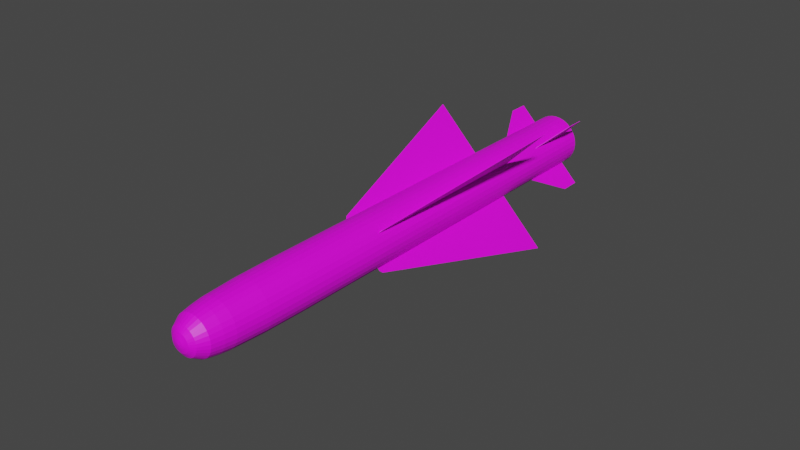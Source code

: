 # Source: R.530.blend  (saved by Blender 2.80.75; exported with 4.5.12 LTS)
import bpy
from mathutils import Matrix  # noqa: F401  (used for matrix-valued properties, if any)

bpy.ops.wm.read_factory_settings(use_empty=True)
scene = bpy.context.scene
scene.name = 'Scene'

# ---- collections
col_collection = bpy.data.collections.new('Collection'); scene.collection.children.link(col_collection)

# ---- images (referenced by path relative to the original .blend; pixels are not part of the script)
import os
ASSET_DIR = os.environ.get("B2B_ASSET_DIR", "")  # directory of the original .blend (textures are referenced by path, not embedded)
HERE = os.path.dirname(os.path.abspath(__file__))  # packed textures are extracted next to this script under _unpacked/

def load_image(name, relpath, width, height, colorspace="sRGB"):
    """Load a texture the original file referenced (path relative to the .blend, or extracted next to this script)."""
    p = next((c for c in (os.path.join(HERE, relpath), os.path.join(ASSET_DIR, relpath)) if relpath and os.path.exists(c)), "")
    if p:
        img = bpy.data.images.load(p, check_existing=True)
        img.name = name
    else:  # same state as the original file: an image datablock whose file is absent (Cycles renders it pink)
        img = bpy.data.images.new(name, width, height)
        img.source = "FILE"
        img.filepath = "//" + (relpath or name)
    img.colorspace_settings.name = colorspace
    return img
img_r_530_png = load_image('R.530.png', 'R.530.png', 1024, 1024, 'sRGB')

# ---- materials (node trees are filled in below, after node groups)
mat_r_530 = bpy.data.materials.new('R.530')
mat_r_530.use_transparent_shadow = False

# ---- material node trees
mat_r_530.use_nodes = True; mat_r_530.node_tree.nodes.clear()
_N = mat_r_530.node_tree.nodes; _L = mat_r_530.node_tree.links
n0 = _N.new('ShaderNodeOutputMaterial'); n0.name = 'Material Output'; n0.location = (300, 300)
n1 = _N.new('ShaderNodeBsdfPrincipled'); n1.name = 'Principled BSDF'; n1.location = (10, 300)
n1.distribution = 'GGX'
n1.subsurface_method = 'BURLEY'
n1.inputs[3].default_value = 1.45
n1.inputs[27].default_value = (0.0, 0.0, 0.0, 1.0)
n1.inputs[28].default_value = 1.0
n2 = _N.new('ShaderNodeTexImage'); n2.name = 'Image Texture'; n2.location = (-280, 280)
n2.image = img_r_530_png
_L.new(n1.outputs[0], n0.inputs[0])
_L.new(n2.outputs[0], n1.inputs[0])
n0.is_active_output = True

# ---- world
world_world = bpy.data.worlds.new('World'); scene.world = world_world
world_world.use_nodes = True; world_world.node_tree.nodes.clear()
_N = world_world.node_tree.nodes; _L = world_world.node_tree.links
n0 = _N.new('ShaderNodeOutputWorld'); n0.name = 'World Output'; n0.location = (300, 300)
n1 = _N.new('ShaderNodeBackground'); n1.name = 'Background'; n1.location = (10, 300)
n1.inputs[0].default_value = (0.05088, 0.05088, 0.05088, 1.0)
_L.new(n1.outputs[0], n0.inputs[0])
n0.is_active_output = True
world_world.color = (0.05088, 0.05088, 0.05088)
world_world.use_sun_shadow = False
world_world.sun_shadow_jitter_overblur = 0.0

# ---- meshes
me_cube_004 = bpy.data.meshes.new('Cube.004')
me_cube_004.from_pydata([(-10.82, 10.8, 1.271), (-10.82, 13.02, 2.801), (-10.82, 14.16, 1.271), (-10.82, 14.16, 2.801), (-8.821, 10.8, 1.271), (-8.821, 13.02, 2.801), (-8.821, 14.16, 1.271), (-8.821, 14.16, 2.801), (-10.82, 10.8, -1.271), (-10.82, 13.02, -2.801), (-10.82, 14.16, -1.271), (-10.82, 14.16, -2.801), (-8.821, 10.8, -1.271), (-8.821, 13.02, -2.801), (-8.821, 14.16, -1.271), (-8.821, 14.16, -2.801), (-410.9, 8.097, -0.01341), (-118.9, 8.097, -0.01341), (-118.9, -2.736, -0.01341), (-410.9, 8.097, 0.01341), (-118.9, 8.097, 0.01341), (-118.9, -2.736, 0.01341), (-133.9, -2.736, -0.01341), (-146.5, -2.62, -0.01341), (-146.5, -2.62, 0.01341), (-133.9, -2.736, 0.01341), (396.7, 8.097, -0.01341), (104.6, 8.097, -0.01341), (104.6, -2.736, -0.01341), (396.7, 8.097, 0.01341), (104.6, 8.097, 0.01341), (104.6, -2.736, 0.01341), (119.6, -2.736, -0.01341), (132.2, -2.62, -0.01341), (132.2, -2.62, 0.01341), (119.6, -2.736, 0.01341), (-6.035, 8.097, -4.888), (-6.035, 8.097, -1.353), (-6.035, -2.736, -1.353), (-8.25, 8.097, -4.888), (-8.25, 8.097, -1.353), (-8.25, -2.736, -1.353), (-6.035, -2.736, -1.535), (-6.035, -2.62, -1.687), (-8.25, -2.62, -1.687), (-8.25, -2.736, -1.535), (-6.035, 8.097, 4.888), (-6.035, 8.097, 1.353), (-6.035, -2.736, 1.353), (-8.25, 8.097, 4.888), (-8.25, 8.097, 1.353), (-8.25, -2.736, 1.353), (-6.035, -2.736, 1.535), (-6.035, -2.62, 1.687), (-8.25, -2.62, 1.687), (-8.25, -2.736, 1.535), (-114.8, 10.8, -0.0121), (-241.2, 13.02, -0.0121), (-114.8, 14.16, -0.0121), (-241.2, 14.16, -0.0121), (-114.8, 10.8, 0.01211), (-241.2, 13.02, 0.01211), (-114.8, 14.16, 0.01211), (-241.2, 14.16, 0.01211), (95.16, 10.8, -0.0121), (221.5, 13.02, -0.0121), (95.16, 14.16, -0.0121), (221.5, 14.16, -0.0121), (95.16, 10.8, 0.01211), (221.5, 13.02, 0.01211), (95.16, 14.16, 0.01211), (221.5, 14.16, 0.01211), (-90.81, 14.86, 2.893e-06), (-120.3, -8.117, -2.612e-07), (-89.07, 14.86, -0.2141), (-118.0, -8.117, -0.2838), (-83.91, 14.86, -0.4201), (-111.1, -8.117, -0.5566), (-75.53, 14.86, -0.6098), (-100.0, -8.117, -0.8081), (-64.25, 14.86, -0.7762), (-85.1, -8.117, -1.029), (-50.51, 14.86, -0.9127), (-66.89, -8.117, -1.209), (-34.84, 14.86, -1.014), (-46.12, -8.117, -1.344), (-17.83, 14.86, -1.077), (-23.58, -8.117, -1.427), (-0.1351, 14.86, -1.098), (-0.1351, -8.117, -1.455), (17.56, 14.86, -1.077), (23.31, -8.117, -1.427), (34.57, 14.86, -1.014), (45.85, -8.117, -1.344), (50.24, 14.86, -0.9127), (66.62, -8.117, -1.209), (63.98, 14.86, -0.7762), (84.83, -8.117, -1.029), (75.26, 14.86, -0.6098), (99.77, -8.117, -0.8081), (83.64, 14.86, -0.4201), (110.9, -8.117, -0.5566), (88.8, 14.86, -0.2141), (117.7, -8.117, -0.2838), (90.54, 14.86, 2.693e-06), (120.0, -8.117, -3.536e-07), (88.8, 14.86, 0.2141), (117.7, -8.117, 0.2838), (83.64, 14.86, 0.4201), (110.9, -8.117, 0.5566), (75.26, 14.86, 0.6098), (99.77, -8.117, 0.8081), (63.98, 14.86, 0.7762), (84.83, -8.117, 1.029), (50.24, 14.86, 0.9127), (66.62, -8.117, 1.209), (34.57, 14.86, 1.014), (45.85, -8.117, 1.344), (17.56, 14.86, 1.077), (23.31, -8.117, 1.427), (-0.1352, 14.86, 1.098), (-0.1352, -8.117, 1.455), (-17.83, 14.86, 1.077), (-23.58, -8.117, 1.427), (-34.84, 14.86, 1.014), (-46.12, -8.117, 1.344), (-50.51, 14.86, 0.9127), (-66.89, -8.117, 1.209), (-64.25, 14.86, 0.7762), (-85.1, -8.117, 1.029), (-75.53, 14.86, 0.6098), (-100.0, -8.117, 0.8081), (-83.91, 14.86, 0.4201), (-111.1, -8.117, 0.5566), (-89.07, 14.86, 0.2141), (-118.0, -8.117, 0.2838), (-115.9, -10.45, -0.2787), (-118.1, -10.45, -2.544e-06), (-109.1, -10.45, -0.5466), (-98.24, -10.45, -0.7935), (-83.57, -10.45, -1.01), (-65.69, -10.45, -1.188), (-45.29, -10.45, -1.32), (-23.15, -10.45, -1.401), (-0.1352, -10.45, -1.428), (22.88, -10.45, -1.401), (45.02, -10.45, -1.32), (65.42, -10.45, -1.188), (83.3, -10.45, -1.01), (97.97, -10.45, -0.7935), (108.9, -10.45, -0.5466), (115.6, -10.45, -0.2787), (117.9, -10.45, -2.635e-06), (115.6, -10.45, 0.2787), (108.9, -10.45, 0.5466), (97.97, -10.45, 0.7935), (83.3, -10.45, 1.01), (65.42, -10.45, 1.188), (45.02, -10.45, 1.32), (22.88, -10.45, 1.401), (-0.1352, -10.45, 1.428), (-23.15, -10.45, 1.401), (-45.29, -10.45, 1.32), (-65.69, -10.45, 1.188), (-83.57, -10.45, 1.01), (-98.24, -10.45, 0.7935), (-109.1, -10.45, 0.5466), (-115.9, -10.45, 0.2786), (-108.5, -12.39, -0.2608), (-110.6, -12.39, -4.137e-06), (-102.2, -12.39, -0.5116), (-91.96, -12.39, -0.7428), (-78.23, -12.39, -0.9453), (-61.49, -12.39, -1.112), (-42.4, -12.39, -1.235), (-21.68, -12.39, -1.311), (-0.1352, -12.39, -1.337), (21.41, -12.39, -1.311), (42.13, -12.39, -1.235), (61.22, -12.39, -1.112), (77.96, -12.39, -0.9453), (91.69, -12.39, -0.7428), (101.9, -12.39, -0.5116), (108.2, -12.39, -0.2608), (110.3, -12.39, -4.222e-06), (108.2, -12.39, 0.2608), (101.9, -12.39, 0.5116), (91.69, -12.39, 0.7427), (77.96, -12.39, 0.9453), (61.22, -12.39, 1.112), (42.13, -12.39, 1.235), (21.41, -12.39, 1.311), (-0.1352, -12.39, 1.337), (-21.68, -12.39, 1.311), (-42.4, -12.39, 1.235), (-61.49, -12.39, 1.112), (-78.23, -12.39, 0.9453), (-91.96, -12.39, 0.7427), (-102.2, -12.39, 0.5116), (-108.5, -12.39, 0.2608), (-102.1, -13.02, -0.2455), (-104.1, -13.02, -4.244e-06), (-96.19, -13.02, -0.4816), (-86.58, -13.02, -0.6992), (-73.65, -13.02, -0.89), (-57.9, -13.02, -1.046), (-39.92, -13.02, -1.163), (-20.42, -13.02, -1.234), (-0.1352, -13.02, -1.259), (20.15, -13.02, -1.234), (39.65, -13.02, -1.163), (57.63, -13.02, -1.046), (73.38, -13.02, -0.89), (86.31, -13.02, -0.6992), (95.92, -13.02, -0.4816), (101.8, -13.02, -0.2455), (103.8, -13.02, -4.324e-06), (101.8, -13.02, 0.2455), (95.92, -13.02, 0.4816), (86.31, -13.02, 0.6992), (73.38, -13.02, 0.8899), (57.63, -13.02, 1.046), (39.65, -13.02, 1.163), (20.15, -13.02, 1.234), (-0.1352, -13.02, 1.259), (-20.42, -13.02, 1.234), (-39.92, -13.02, 1.163), (-57.9, -13.02, 1.046), (-73.65, -13.02, 0.8899), (-86.58, -13.02, 0.6992), (-96.19, -13.02, 0.4816), (-102.1, -13.02, 0.2455), (-91.8, -13.71, -0.2207), (-93.6, -13.71, -4.382e-06), (-86.48, -13.71, -0.433), (-77.85, -13.71, -0.6286), (-66.22, -13.71, -0.8), (-52.06, -13.71, -0.9407), (-35.9, -13.71, -1.045), (-18.37, -13.71, -1.11), (-0.1352, -13.71, -1.131), (18.1, -13.71, -1.11), (35.63, -13.71, -1.045), (51.79, -13.71, -0.9407), (65.95, -13.71, -0.8), (77.58, -13.71, -0.6286), (86.21, -13.71, -0.433), (91.53, -13.71, -0.2207), (93.33, -13.71, -4.454e-06), (91.53, -13.71, 0.2207), (86.21, -13.71, 0.433), (77.58, -13.71, 0.6286), (65.95, -13.71, 0.8), (51.79, -13.71, 0.9407), (35.63, -13.71, 1.045), (18.1, -13.71, 1.11), (-0.1352, -13.71, 1.131), (-18.37, -13.71, 1.11), (-35.9, -13.71, 1.045), (-52.06, -13.71, 0.9407), (-66.22, -13.71, 0.8), (-77.85, -13.71, 0.6286), (-86.48, -13.71, 0.433), (-91.8, -13.71, 0.2207), (-66.04, -14.24, -0.1587), (-67.33, -14.24, -4.555e-06), (-62.22, -14.24, -0.3113), (-56.01, -14.24, -0.4519), (-47.65, -14.24, -0.5752), (-37.47, -14.24, -0.6763), (-25.85, -14.24, -0.7515), (-13.24, -14.24, -0.7978), (-0.1352, -14.24, -0.8134), (12.97, -14.24, -0.7978), (25.58, -14.24, -0.7515), (37.2, -14.24, -0.6763), (47.38, -14.24, -0.5752), (55.74, -14.24, -0.4519), (61.94, -14.24, -0.3113), (65.77, -14.24, -0.1587), (67.06, -14.24, -4.607e-06), (65.77, -14.24, 0.1587), (61.94, -14.24, 0.3113), (55.74, -14.24, 0.4519), (47.38, -14.24, 0.5752), (37.2, -14.24, 0.6763), (25.58, -14.24, 0.7515), (12.97, -14.24, 0.7978), (-0.1352, -14.24, 0.8134), (-13.24, -14.24, 0.7978), (-25.85, -14.24, 0.7515), (-37.47, -14.24, 0.6763), (-47.65, -14.24, 0.5752), (-56.01, -14.24, 0.4519), (-62.22, -14.24, 0.3113), (-66.04, -14.24, 0.1587), (-42.34, -14.44, -0.1016), (-43.17, -14.44, -4.671e-06), (-39.9, -14.44, -0.1994), (-35.92, -14.44, -0.2894), (-30.57, -14.44, -0.3684), (-24.04, -14.44, -0.4332), (-16.6, -14.44, -0.4813), (-8.531, -14.44, -0.511), (-0.1352, -14.44, -0.521), (8.261, -14.44, -0.511), (16.33, -14.44, -0.4813), (23.77, -14.44, -0.4332), (30.3, -14.44, -0.3684), (35.65, -14.44, -0.2894), (39.63, -14.44, -0.1994), (42.07, -14.44, -0.1016), (42.9, -14.44, -4.704e-06), (42.07, -14.44, 0.1016), (39.63, -14.44, 0.1994), (35.65, -14.44, 0.2894), (30.3, -14.44, 0.3684), (23.77, -14.44, 0.4332), (16.33, -14.44, 0.4813), (8.261, -14.44, 0.511), (-0.1352, -14.44, 0.521), (-8.531, -14.44, 0.511), (-16.6, -14.44, 0.4813), (-24.04, -14.44, 0.4332), (-30.57, -14.44, 0.3684), (-35.92, -14.44, 0.2894), (-39.9, -14.44, 0.1994), (-42.34, -14.44, 0.1016), (-17.81, -14.54, -0.04257), (-18.16, -14.54, -4.776e-06), (-16.79, -14.54, -0.0835), (-15.12, -14.54, -0.1212), (-12.88, -14.54, -0.1543), (-10.15, -14.54, -0.1814), (-7.033, -14.54, -0.2016), (-3.652, -14.54, -0.214), (-0.1352, -14.54, -0.2182), (3.381, -14.54, -0.214), (6.762, -14.54, -0.2016), (9.878, -14.54, -0.1814), (12.61, -14.54, -0.1543), (14.85, -14.54, -0.1212), (16.52, -14.54, -0.0835), (17.54, -14.54, -0.04257), (17.89, -14.54, -4.789e-06), (17.54, -14.54, 0.04256), (16.52, -14.54, 0.08349), (14.85, -14.54, 0.1212), (12.61, -14.54, 0.1543), (9.878, -14.54, 0.1814), (6.762, -14.54, 0.2016), (3.381, -14.54, 0.214), (-0.1352, -14.54, 0.2182), (-3.652, -14.54, 0.214), (-7.033, -14.54, 0.2016), (-10.15, -14.54, 0.1814), (-12.88, -14.54, 0.1543), (-15.12, -14.54, 0.1212), (-16.79, -14.54, 0.08349), (-17.81, -14.54, 0.04256), (-0.1352, -14.58, -4.84e-06), (-120.3, 14.86, 2.826e-06), (-118.0, 14.86, -0.2838), (-111.1, 14.86, -0.5566), (-100.0, 14.86, -0.8081), (-85.1, 14.86, -1.029), (-66.89, 14.86, -1.209), (-46.12, 14.86, -1.344), (-23.58, 14.86, -1.427), (-0.1351, 14.86, -1.455), (23.31, 14.86, -1.427), (45.85, 14.86, -1.344), (66.62, 14.86, -1.209), (84.83, 14.86, -1.029), (99.77, 14.86, -0.8081), (110.9, 14.86, -0.5566), (117.7, 14.86, -0.2838), (120.0, 14.86, 2.734e-06), (117.7, 14.86, 0.2838), (110.9, 14.86, 0.5566), (99.77, 14.86, 0.8081), (84.83, 14.86, 1.029), (66.62, 14.86, 1.209), (45.85, 14.86, 1.344), (23.31, 14.86, 1.427), (-0.1352, 14.86, 1.455), (-23.58, 14.86, 1.427), (-46.12, 14.86, 1.344), (-66.89, 14.86, 1.209), (-85.1, 14.86, 1.029), (-100.0, 14.86, 0.8081), (-111.1, 14.86, 0.5566), (-118.0, 14.86, 0.2838), (-28.25, 12.19, 5.655e-06), (-27.71, 12.19, -0.06639), (-26.11, 12.19, -0.1302), (-23.51, 12.19, -0.1891), (-20.02, 12.19, -0.2406), (-15.75, 12.19, -0.283), (-10.89, 12.19, -0.3144), (-5.62, 12.19, -0.3338), (-0.1351, 12.19, -0.3403), (5.35, 12.19, -0.3338), (10.62, 12.19, -0.3144), (15.48, 12.19, -0.283), (19.74, 12.19, -0.2406), (23.24, 12.19, -0.1891), (25.84, 12.19, -0.1302), (27.44, 12.19, -0.06639), (27.98, 12.19, 5.328e-06), (27.44, 12.19, 0.0664), (25.84, 12.19, 0.1302), (23.24, 12.19, 0.1891), (19.74, 12.19, 0.2407), (15.48, 12.19, 0.283), (10.62, 12.19, 0.3144), (5.35, 12.19, 0.3338), (-0.1351, 12.19, 0.3403), (-5.62, 12.19, 0.3338), (-10.89, 12.19, 0.3144), (-15.75, 12.19, 0.283), (-20.02, 12.19, 0.2407), (-23.51, 12.19, 0.1891), (-26.11, 12.19, 0.1302), (-27.71, 12.19, 0.0664), (-90.81, 12.19, 5.539e-06), (-89.07, 12.19, -0.2141), (-83.91, 12.19, -0.4201), (-75.53, 12.19, -0.6098), (-64.25, 12.19, -0.7762), (-50.51, 12.19, -0.9127), (-34.84, 12.19, -1.014), (-17.83, 12.19, -1.077), (-0.1351, 12.19, -1.098), (17.56, 12.19, -1.077), (34.57, 12.19, -1.014), (50.24, 12.19, -0.9127), (63.98, 12.19, -0.7762), (75.26, 12.19, -0.6098), (83.64, 12.19, -0.4201), (88.8, 12.19, -0.2141), (90.54, 12.19, 5.339e-06), (88.8, 12.19, 0.2142), (83.64, 12.19, 0.4201), (75.26, 12.19, 0.6098), (63.98, 12.19, 0.7762), (50.24, 12.19, 0.9127), (34.57, 12.19, 1.014), (17.56, 12.19, 1.077), (-0.1352, 12.19, 1.098), (-17.83, 12.19, 1.077), (-34.84, 12.19, 1.014), (-50.51, 12.19, 0.9127), (-64.25, 12.19, 0.7762), (-75.53, 12.19, 0.6098), (-83.91, 12.19, 0.4201), (-89.07, 12.19, 0.2141), (-69.18, 14.82, 1.28e-05), (-67.85, 14.82, -0.163), (-63.92, 14.82, -0.3198), (-57.54, 14.82, -0.4643), (-48.96, 14.82, -0.591), (-38.49, 14.82, -0.6949), (-26.56, 14.82, -0.7722), (-13.61, 14.82, -0.8197), (-0.135, 14.82, -0.8358), (13.34, 14.82, -0.8197), (26.29, 14.82, -0.7722), (38.22, 14.82, -0.6949), (48.69, 14.82, -0.591), (57.27, 14.82, -0.4643), (63.65, 14.82, -0.3198), (67.58, 14.82, -0.163), (68.91, 14.82, 1.188e-05), (67.58, 14.82, 0.1631), (63.65, 14.82, 0.3199), (57.27, 14.82, 0.4644), (48.69, 14.82, 0.591), (38.22, 14.82, 0.695), (26.29, 14.82, 0.7722), (13.34, 14.82, 0.8198), (-0.1351, 14.82, 0.8358), (-13.61, 14.82, 0.8198), (-26.56, 14.82, 0.7722), (-38.49, 14.82, 0.695), (-48.96, 14.82, 0.591), (-57.54, 14.82, 0.4644), (-63.92, 14.82, 0.3199), (-67.85, 14.82, 0.1631), (-79.12, 14.82, 1.28e-05), (-77.6, 14.82, -0.1865), (-73.1, 14.82, -0.3659), (-65.81, 14.82, -0.5312), (-55.98, 14.82, -0.676), (-44.01, 14.82, -0.795), (-30.36, 14.82, -0.8833), (-15.54, 14.82, -0.9377), (-0.135, 14.82, -0.9561), (15.27, 14.82, -0.9377), (30.09, 14.82, -0.8833), (43.74, 14.82, -0.795), (55.71, 14.82, -0.676), (65.54, 14.82, -0.5312), (72.83, 14.82, -0.3659), (77.33, 14.82, -0.1865), (78.85, 14.82, 1.189e-05), (77.33, 14.82, 0.1865), (72.83, 14.82, 0.3659), (65.54, 14.82, 0.5312), (55.71, 14.82, 0.6761), (43.74, 14.82, 0.795), (30.09, 14.82, 0.8833), (15.27, 14.82, 0.9377), (-0.1351, 14.82, 0.9561), (-15.54, 14.82, 0.9377), (-30.36, 14.82, 0.8833), (-44.01, 14.82, 0.795), (-55.98, 14.82, 0.6761), (-65.81, 14.82, 0.5312), (-73.1, 14.82, 0.3659), (-77.6, 14.82, 0.1865), (-19.03, 12.76, 7.509e-06), (-18.67, 12.76, -0.04462), (-17.59, 12.76, -0.08753), (-15.85, 12.76, -0.1271), (-13.5, 12.76, -0.1617), (-10.63, 12.76, -0.1902), (-7.366, 12.76, -0.2113), (-3.821, 12.76, -0.2243), (-0.1351, 12.76, -0.2287), (3.551, 12.76, -0.2243), (7.096, 12.76, -0.2113), (10.36, 12.76, -0.1902), (13.23, 12.76, -0.1617), (15.58, 12.76, -0.1271), (17.32, 12.76, -0.08753), (18.4, 12.76, -0.04462), (18.76, 12.76, 7.256e-06), (18.4, 12.76, 0.04463), (17.32, 12.76, 0.08754), (15.58, 12.76, 0.1271), (13.23, 12.76, 0.1617), (10.36, 12.76, 0.1902), (7.096, 12.76, 0.2113), (3.551, 12.76, 0.2243), (-0.1351, 12.76, 0.2287), (-3.821, 12.76, 0.2243), (-7.366, 12.76, 0.2113), (-10.63, 12.76, 0.1902), (-13.5, 12.76, 0.1617), (-15.85, 12.76, 0.1271), (-17.59, 12.76, 0.08754), (-18.67, 12.76, 0.04463)], [], [(0, 1, 3, 2), (2, 3, 7, 6), (6, 7, 5, 4), (4, 5, 1, 0), (7, 3, 1, 5), (8, 10, 11, 9), (10, 14, 15, 11), (14, 12, 13, 15), (12, 8, 9, 13), (15, 13, 9, 11), (22, 18, 21, 25), (24, 25, 21, 20, 19), (19, 20, 17, 16), (16, 17, 18, 22, 23), (24, 23, 22, 25), (23, 24, 19, 16), (32, 35, 31, 28), (34, 29, 30, 31, 35), (29, 26, 27, 30), (26, 33, 32, 28, 27), (34, 35, 32, 33), (33, 26, 29, 34), (42, 38, 41, 45), (44, 45, 41, 40, 39), (39, 40, 37, 36), (36, 37, 38, 42, 43), (44, 43, 42, 45), (43, 44, 39, 36), (52, 55, 51, 48), (54, 49, 50, 51, 55), (49, 46, 47, 50), (46, 53, 52, 48, 47), (54, 55, 52, 53), (53, 46, 49, 54), (56, 57, 59, 58), (58, 59, 63, 62), (62, 63, 61, 60), (60, 61, 57, 56), (63, 59, 57, 61), (64, 66, 67, 65), (66, 70, 71, 67), (70, 68, 69, 71), (68, 64, 65, 69), (71, 69, 65, 67), (361, 362, 75, 73), (362, 363, 77, 75), (363, 364, 79, 77), (364, 365, 81, 79), (365, 366, 83, 81), (366, 367, 85, 83), (367, 368, 87, 85), (368, 369, 89, 87), (369, 370, 91, 89), (370, 371, 93, 91), (371, 372, 95, 93), (372, 373, 97, 95), (373, 374, 99, 97), (374, 375, 101, 99), (375, 376, 103, 101), (376, 377, 105, 103), (377, 378, 107, 105), (378, 379, 109, 107), (379, 380, 111, 109), (380, 381, 113, 111), (381, 382, 115, 113), (382, 383, 117, 115), (383, 384, 119, 117), (384, 385, 121, 119), (385, 386, 123, 121), (386, 387, 125, 123), (387, 388, 127, 125), (388, 389, 129, 127), (389, 390, 131, 129), (390, 391, 133, 131), (117, 158, 157, 115), (391, 392, 135, 133), (392, 361, 73, 135), (100, 439, 440, 102), (160, 192, 191, 159), (135, 167, 166, 133), (91, 145, 144, 89), (109, 154, 153, 107), (127, 163, 162, 125), (83, 141, 140, 81), (101, 150, 149, 99), (119, 159, 158, 117), (75, 136, 137, 73), (73, 137, 167, 135), (93, 146, 145, 91), (111, 155, 154, 109), (129, 164, 163, 127), (85, 142, 141, 83), (103, 151, 150, 101), (121, 160, 159, 119), (77, 138, 136, 75), (95, 147, 146, 93), (113, 156, 155, 111), (131, 165, 164, 129), (87, 143, 142, 85), (105, 152, 151, 103), (123, 161, 160, 121), (79, 139, 138, 77), (97, 148, 147, 95), (115, 157, 156, 113), (133, 166, 165, 131), (89, 144, 143, 87), (107, 153, 152, 105), (125, 162, 161, 123), (81, 140, 139, 79), (99, 149, 148, 97), (195, 227, 226, 194), (147, 179, 178, 146), (161, 193, 192, 160), (148, 180, 179, 147), (162, 194, 193, 161), (149, 181, 180, 148), (163, 195, 194, 162), (150, 182, 181, 149), (136, 168, 169, 137), (164, 196, 195, 163), (151, 183, 182, 150), (138, 170, 168, 136), (165, 197, 196, 164), (152, 184, 183, 151), (139, 171, 170, 138), (166, 198, 197, 165), (153, 185, 184, 152), (140, 172, 171, 139), (167, 199, 198, 166), (154, 186, 185, 153), (141, 173, 172, 140), (137, 169, 199, 167), (155, 187, 186, 154), (142, 174, 173, 141), (156, 188, 187, 155), (143, 175, 174, 142), (157, 189, 188, 156), (144, 176, 175, 143), (158, 190, 189, 157), (145, 177, 176, 144), (159, 191, 190, 158), (146, 178, 177, 145), (203, 235, 234, 202), (182, 214, 213, 181), (168, 200, 201, 169), (196, 228, 227, 195), (183, 215, 214, 182), (170, 202, 200, 168), (197, 229, 228, 196), (184, 216, 215, 183), (171, 203, 202, 170), (198, 230, 229, 197), (185, 217, 216, 184), (172, 204, 203, 171), (199, 231, 230, 198), (186, 218, 217, 185), (173, 205, 204, 172), (169, 201, 231, 199), (187, 219, 218, 186), (174, 206, 205, 173), (188, 220, 219, 187), (175, 207, 206, 174), (189, 221, 220, 188), (176, 208, 207, 175), (190, 222, 221, 189), (177, 209, 208, 176), (191, 223, 222, 190), (178, 210, 209, 177), (192, 224, 223, 191), (179, 211, 210, 178), (193, 225, 224, 192), (180, 212, 211, 179), (194, 226, 225, 193), (181, 213, 212, 180), (238, 270, 269, 237), (230, 262, 261, 229), (217, 249, 248, 216), (204, 236, 235, 203), (231, 263, 262, 230), (218, 250, 249, 217), (205, 237, 236, 204), (201, 233, 263, 231), (219, 251, 250, 218), (206, 238, 237, 205), (220, 252, 251, 219), (207, 239, 238, 206), (221, 253, 252, 220), (208, 240, 239, 207), (222, 254, 253, 221), (209, 241, 240, 208), (223, 255, 254, 222), (210, 242, 241, 209), (224, 256, 255, 223), (211, 243, 242, 210), (225, 257, 256, 224), (212, 244, 243, 211), (226, 258, 257, 225), (213, 245, 244, 212), (227, 259, 258, 226), (214, 246, 245, 213), (200, 232, 233, 201), (228, 260, 259, 227), (215, 247, 246, 214), (202, 234, 232, 200), (229, 261, 260, 228), (216, 248, 247, 215), (273, 305, 304, 272), (252, 284, 283, 251), (239, 271, 270, 238), (253, 285, 284, 252), (240, 272, 271, 239), (254, 286, 285, 253), (241, 273, 272, 240), (255, 287, 286, 254), (242, 274, 273, 241), (256, 288, 287, 255), (243, 275, 274, 242), (257, 289, 288, 256), (244, 276, 275, 243), (258, 290, 289, 257), (245, 277, 276, 244), (259, 291, 290, 258), (246, 278, 277, 245), (232, 264, 265, 233), (260, 292, 291, 259), (247, 279, 278, 246), (234, 266, 264, 232), (261, 293, 292, 260), (248, 280, 279, 247), (235, 267, 266, 234), (262, 294, 293, 261), (249, 281, 280, 248), (236, 268, 267, 235), (263, 295, 294, 262), (250, 282, 281, 249), (237, 269, 268, 236), (233, 265, 295, 263), (251, 283, 282, 250), (308, 340, 339, 307), (287, 319, 318, 286), (274, 306, 305, 273), (288, 320, 319, 287), (275, 307, 306, 274), (289, 321, 320, 288), (276, 308, 307, 275), (290, 322, 321, 289), (277, 309, 308, 276), (291, 323, 322, 290), (278, 310, 309, 277), (264, 296, 297, 265), (292, 324, 323, 291), (279, 311, 310, 278), (266, 298, 296, 264), (293, 325, 324, 292), (280, 312, 311, 279), (267, 299, 298, 266), (294, 326, 325, 293), (281, 313, 312, 280), (268, 300, 299, 267), (295, 327, 326, 294), (282, 314, 313, 281), (269, 301, 300, 268), (265, 297, 327, 295), (283, 315, 314, 282), (270, 302, 301, 269), (284, 316, 315, 283), (271, 303, 302, 270), (285, 317, 316, 284), (272, 304, 303, 271), (286, 318, 317, 285), (343, 360, 342), (322, 354, 353, 321), (309, 341, 340, 308), (323, 355, 354, 322), (310, 342, 341, 309), (296, 328, 329, 297), (324, 356, 355, 323), (311, 343, 342, 310), (298, 330, 328, 296), (325, 357, 356, 324), (312, 344, 343, 311), (299, 331, 330, 298), (326, 358, 357, 325), (313, 345, 344, 312), (300, 332, 331, 299), (327, 359, 358, 326), (314, 346, 345, 313), (301, 333, 332, 300), (297, 329, 359, 327), (315, 347, 346, 314), (302, 334, 333, 301), (316, 348, 347, 315), (303, 335, 334, 302), (317, 349, 348, 316), (304, 336, 335, 303), (318, 350, 349, 317), (305, 337, 336, 304), (319, 351, 350, 318), (306, 338, 337, 305), (320, 352, 351, 319), (307, 339, 338, 306), (321, 353, 352, 320), (330, 360, 328), (357, 360, 356), (344, 360, 343), (331, 360, 330), (358, 360, 357), (345, 360, 344), (332, 360, 331), (359, 360, 358), (346, 360, 345), (333, 360, 332), (329, 360, 359), (347, 360, 346), (334, 360, 333), (348, 360, 347), (335, 360, 334), (349, 360, 348), (336, 360, 335), (350, 360, 349), (337, 360, 336), (351, 360, 350), (338, 360, 337), (352, 360, 351), (339, 360, 338), (353, 360, 352), (340, 360, 339), (354, 360, 353), (341, 360, 340), (355, 360, 354), (342, 360, 341), (328, 360, 329), (356, 360, 355), (74, 362, 361, 72), (76, 363, 362, 74), (78, 364, 363, 76), (80, 365, 364, 78), (82, 366, 365, 80), (84, 367, 366, 82), (86, 368, 367, 84), (88, 369, 368, 86), (90, 370, 369, 88), (92, 371, 370, 90), (94, 372, 371, 92), (96, 373, 372, 94), (98, 374, 373, 96), (100, 375, 374, 98), (102, 376, 375, 100), (104, 377, 376, 102), (106, 378, 377, 104), (108, 379, 378, 106), (110, 380, 379, 108), (112, 381, 380, 110), (114, 382, 381, 112), (116, 383, 382, 114), (118, 384, 383, 116), (120, 385, 384, 118), (122, 386, 385, 120), (124, 387, 386, 122), (126, 388, 387, 124), (128, 389, 388, 126), (130, 390, 389, 128), (132, 391, 390, 130), (134, 392, 391, 132), (72, 361, 392, 134), (413, 509, 510, 414), (74, 426, 427, 76), (128, 453, 454, 130), (102, 440, 441, 104), (76, 427, 428, 78), (130, 454, 455, 132), (104, 441, 442, 106), (78, 428, 429, 80), (132, 455, 456, 134), (106, 442, 443, 108), (80, 429, 430, 82), (134, 456, 425, 72), (108, 443, 444, 110), (82, 430, 431, 84), (110, 444, 445, 112), (84, 431, 432, 86), (112, 445, 446, 114), (86, 432, 433, 88), (114, 446, 447, 116), (88, 433, 434, 90), (116, 447, 448, 118), (90, 434, 435, 92), (118, 448, 449, 120), (92, 435, 436, 94), (120, 449, 450, 122), (94, 436, 437, 96), (122, 450, 451, 124), (96, 437, 438, 98), (124, 451, 452, 126), (98, 438, 439, 100), (72, 425, 426, 74), (126, 452, 453, 128), (394, 426, 425, 393), (395, 427, 426, 394), (396, 428, 427, 395), (397, 429, 428, 396), (398, 430, 429, 397), (399, 431, 430, 398), (400, 432, 431, 399), (401, 433, 432, 400), (402, 434, 433, 401), (403, 435, 434, 402), (404, 436, 435, 403), (405, 437, 436, 404), (406, 438, 437, 405), (407, 439, 438, 406), (408, 440, 439, 407), (409, 441, 440, 408), (410, 442, 441, 409), (411, 443, 442, 410), (412, 444, 443, 411), (413, 445, 444, 412), (414, 446, 445, 413), (415, 447, 446, 414), (416, 448, 447, 415), (417, 449, 448, 416), (418, 450, 449, 417), (419, 451, 450, 418), (420, 452, 451, 419), (421, 453, 452, 420), (422, 454, 453, 421), (423, 455, 454, 422), (424, 456, 455, 423), (393, 425, 456, 424), (483, 547, 548, 484), (400, 496, 497, 401), (414, 510, 511, 415), (401, 497, 498, 402), (415, 511, 512, 416), (402, 498, 499, 403), (416, 512, 513, 417), (403, 499, 500, 404), (417, 513, 514, 418), (404, 500, 501, 405), (418, 514, 515, 419), (405, 501, 502, 406), (419, 515, 516, 420), (406, 502, 503, 407), (393, 489, 490, 394), (420, 516, 517, 421), (407, 503, 504, 408), (394, 490, 491, 395), (421, 517, 518, 422), (408, 504, 505, 409), (395, 491, 492, 396), (422, 518, 519, 423), (409, 505, 506, 410), (396, 492, 493, 397), (423, 519, 520, 424), (410, 506, 507, 411), (397, 493, 494, 398), (424, 520, 489, 393), (411, 507, 508, 412), (398, 494, 495, 399), (412, 508, 509, 413), (399, 495, 496, 400), (458, 490, 489, 457), (459, 491, 490, 458), (460, 492, 491, 459), (461, 493, 492, 460), (462, 494, 493, 461), (463, 495, 494, 462), (464, 496, 495, 463), (465, 497, 496, 464), (466, 498, 497, 465), (467, 499, 498, 466), (468, 500, 499, 467), (469, 501, 500, 468), (470, 502, 501, 469), (471, 503, 502, 470), (472, 504, 503, 471), (473, 505, 504, 472), (474, 506, 505, 473), (475, 507, 506, 474), (476, 508, 507, 475), (477, 509, 508, 476), (478, 510, 509, 477), (479, 511, 510, 478), (480, 512, 511, 479), (481, 513, 512, 480), (482, 514, 513, 481), (483, 515, 514, 482), (484, 516, 515, 483), (485, 517, 516, 484), (486, 518, 517, 485), (487, 519, 518, 486), (488, 520, 519, 487), (457, 489, 520, 488), (521, 552, 551, 550, 549, 548, 547, 546, 545, 544, 543, 542, 541, 540, 539, 538, 537, 536, 535, 534, 533, 532, 531, 530, 529, 528, 527, 526, 525, 524, 523, 522), (470, 534, 535, 471), (457, 521, 522, 458), (484, 548, 549, 485), (471, 535, 536, 472), (458, 522, 523, 459), (485, 549, 550, 486), (472, 536, 537, 473), (459, 523, 524, 460), (486, 550, 551, 487), (473, 537, 538, 474), (460, 524, 525, 461), (487, 551, 552, 488), (474, 538, 539, 475), (461, 525, 526, 462), (488, 552, 521, 457), (475, 539, 540, 476), (462, 526, 527, 463), (476, 540, 541, 477), (463, 527, 528, 464), (477, 541, 542, 478), (464, 528, 529, 465), (478, 542, 543, 479), (465, 529, 530, 466), (479, 543, 544, 480), (466, 530, 531, 467), (480, 544, 545, 481), (467, 531, 532, 468), (481, 545, 546, 482), (468, 532, 533, 469), (482, 546, 547, 483), (469, 533, 534, 470)])
_uv = me_cube_004.uv_layers.new(name='UVMap')
_uv.uv.foreach_set('vector', [0.7818, 0.5136, 0.7825, 0.5633, 0.7828, 0.5633, 0.7828, 0.5136, 0.7822, 0.5136, 0.7822, 0.5633, 0.7828, 0.5633, 0.7828, 0.5136, 0.7828, 0.5136, 0.7828, 0.5633, 0.7825, 0.5633, 0.7818, 0.5136, 0.7828, 0.3962, 0.7828, 0.4682, 0.7822, 0.4682, 0.7822, 0.3962, 0.7828, 0.5053, 0.7822, 0.5053, 0.7822, 0.4682, 0.7828, 0.4682, 0.7818, 0.4311, 0.7828, 0.4311, 0.7828, 0.3814, 0.7825, 0.3814, 0.7822, 0.4311, 0.7828, 0.4311, 0.7828, 0.3814, 0.7822, 0.3814, 0.7828, 0.4311, 0.7818, 0.4311, 0.7825, 0.3814, 0.7828, 0.3814, 0.7828, 0.3962, 0.7822, 0.3962, 0.7822, 0.4682, 0.7828, 0.4682, 0.7828, 0.5053, 0.7828, 0.4682, 0.7822, 0.4682, 0.7822, 0.5053, 0.9088, 0.4435, 0.9111, 0.4435, 0.9111, 0.4437, 0.9088, 0.4437, 0.9069, 0.4037, 0.9088, 0.4026, 0.9111, 0.4026, 0.9111, 0.5089, 0.8662, 0.5089, 0.8662, 0.4437, 0.9111, 0.4437, 0.9111, 0.4435, 0.8662, 0.4435, 0.8662, 0.5089, 0.9111, 0.5089, 0.9111, 0.4026, 0.9088, 0.4026, 0.9069, 0.4037, 0.9069, 0.4437, 0.9069, 0.4435, 0.9088, 0.4435, 0.9088, 0.4437, 0.9069, 0.4435, 0.9069, 0.4437, 0.8662, 0.4437, 0.8662, 0.4435, 0.9478, 0.4435, 0.9478, 0.4437, 0.9455, 0.4437, 0.9455, 0.4435, 0.9497, 0.4037, 0.9904, 0.5089, 0.9455, 0.5089, 0.9455, 0.4026, 0.9478, 0.4026, 0.9904, 0.4437, 0.9904, 0.4435, 0.9455, 0.4435, 0.9455, 0.4437, 0.9904, 0.5089, 0.9497, 0.4037, 0.9478, 0.4026, 0.9455, 0.4026, 0.9455, 0.5089, 0.9497, 0.4437, 0.9478, 0.4437, 0.9478, 0.4435, 0.9497, 0.4435, 0.9497, 0.4435, 0.9904, 0.4435, 0.9904, 0.4437, 0.9497, 0.4437, 0.9285, 0.4285, 0.9285, 0.4303, 0.9281, 0.4303, 0.9281, 0.4285, 0.9277, 0.427, 0.9276, 0.4285, 0.9276, 0.4303, 0.9293, 0.4303, 0.9293, 0.3956, 0.9281, 0.3956, 0.9281, 0.4303, 0.9285, 0.4303, 0.9285, 0.3956, 0.9293, 0.3956, 0.9293, 0.4303, 0.9276, 0.4303, 0.9276, 0.4285, 0.9277, 0.427, 0.9281, 0.427, 0.9285, 0.427, 0.9285, 0.4285, 0.9281, 0.4285, 0.9285, 0.4037, 0.9281, 0.4037, 0.9281, 0.5089, 0.9285, 0.5089, 0.9285, 0.4587, 0.9281, 0.4587, 0.9281, 0.4569, 0.9285, 0.4569, 0.9277, 0.4602, 0.9293, 0.4916, 0.9293, 0.4569, 0.9276, 0.4569, 0.9276, 0.4587, 0.9281, 0.4916, 0.9285, 0.4916, 0.9285, 0.4569, 0.9281, 0.4569, 0.9293, 0.4916, 0.9277, 0.4602, 0.9276, 0.4587, 0.9276, 0.4569, 0.9293, 0.4569, 0.9281, 0.4602, 0.9281, 0.4587, 0.9285, 0.4587, 0.9285, 0.4602, 0.9285, 0.4037, 0.9285, 0.5089, 0.9281, 0.5089, 0.9281, 0.4037, 0.7507, 0.3962, 0.7125, 0.4682, 0.7125, 0.5053, 0.7507, 0.5053, 0.7507, 0.4719, 0.7125, 0.4719, 0.7125, 0.4727, 0.7507, 0.4727, 0.7507, 0.5053, 0.7125, 0.5053, 0.7125, 0.4682, 0.7507, 0.3962, 0.7507, 0.4727, 0.7125, 0.4727, 0.7125, 0.4719, 0.7507, 0.4719, 0.7828, 0.4727, 0.7828, 0.4719, 0.7825, 0.4719, 0.7825, 0.4727, 0.8143, 0.3962, 0.8143, 0.5053, 0.8525, 0.5053, 0.8525, 0.4682, 0.8143, 0.4719, 0.8143, 0.4727, 0.8525, 0.4727, 0.8525, 0.4719, 0.8143, 0.5053, 0.8143, 0.3962, 0.8525, 0.4682, 0.8525, 0.5053, 0.8143, 0.4727, 0.8143, 0.4719, 0.8525, 0.4719, 0.8525, 0.4727, 0.7828, 0.4727, 0.7825, 0.4727, 0.7825, 0.4719, 0.7828, 0.4719, 0.001273, 0.9938, 0.01832, 0.9938, 0.01832, 0.01074, 0.001273, 0.01074, 0.03436, 0.9938, 0.03874, 0.9938, 0.03874, 0.01077, 0.03436, 0.01077, 0.03874, 0.9938, 0.04586, 0.9938, 0.04586, 0.01077, 0.03874, 0.01077, 0.04586, 0.9938, 0.05545, 0.9938, 0.05545, 0.01077, 0.04586, 0.01077, 0.05545, 0.9938, 0.06713, 0.9938, 0.06713, 0.01077, 0.05545, 0.01077, 0.06713, 0.9938, 0.08045, 0.9938, 0.08045, 0.01077, 0.06713, 0.01077, 0.08045, 0.9938, 0.09491, 0.9938, 0.09491, 0.01077, 0.08045, 0.01077, 0.09491, 0.9938, 0.1099, 0.9938, 0.1099, 0.01077, 0.09491, 0.01077, 0.1099, 0.9938, 0.125, 0.9938, 0.125, 0.01077, 0.1099, 0.01077, 0.125, 0.9938, 0.1394, 0.9938, 0.1394, 0.01077, 0.125, 0.01077, 0.1394, 0.9938, 0.1528, 0.9938, 0.1528, 0.01077, 0.1394, 0.01077, 0.1528, 0.9938, 0.1644, 0.9938, 0.1644, 0.01077, 0.1528, 0.01077, 0.1644, 0.9938, 0.174, 0.9938, 0.174, 0.01077, 0.1644, 0.01077, 0.174, 0.9938, 0.1812, 0.9938, 0.1812, 0.01077, 0.174, 0.01077, 0.1812, 0.9938, 0.1855, 0.9938, 0.1855, 0.01077, 0.1812, 0.01077, 0.1915, 0.9938, 0.2105, 0.9938, 0.2105, 0.01079, 0.1915, 0.01079, 0.2105, 0.9938, 0.2295, 0.9938, 0.2295, 0.01079, 0.2105, 0.01079, 0.1855, 0.9938, 0.1812, 0.9938, 0.1812, 0.01077, 0.1855, 0.01077, 0.1812, 0.9938, 0.174, 0.9938, 0.174, 0.01077, 0.1812, 0.01077, 0.174, 0.9938, 0.1644, 0.9938, 0.1644, 0.01077, 0.174, 0.01077, 0.1644, 0.9938, 0.1528, 0.9938, 0.1528, 0.01077, 0.1644, 0.01077, 0.1528, 0.9938, 0.1394, 0.9938, 0.1394, 0.01077, 0.1528, 0.01077, 0.1394, 0.9938, 0.125, 0.9938, 0.125, 0.01077, 0.1394, 0.01077, 0.125, 0.9938, 0.1099, 0.9938, 0.1099, 0.01077, 0.125, 0.01077, 0.1099, 0.9938, 0.09491, 0.9938, 0.09491, 0.01077, 0.1099, 0.01077, 0.09491, 0.9938, 0.08045, 0.9938, 0.08045, 0.01077, 0.09491, 0.01077, 0.08045, 0.9938, 0.06713, 0.9938, 0.06713, 0.01077, 0.08045, 0.01077, 0.06713, 0.9938, 0.05545, 0.9938, 0.05545, 0.01077, 0.06713, 0.01077, 0.05545, 0.9938, 0.04586, 0.9938, 0.04586, 0.01077, 0.05545, 0.01077, 0.04586, 0.9938, 0.03874, 0.9938, 0.03874, 0.01077, 0.04586, 0.01077, 0.4675, 0.5436, 0.4669, 0.3684, 0.483, 0.3684, 0.4839, 0.5436, 0.03874, 0.9938, 0.03436, 0.9938, 0.03436, 0.01077, 0.03874, 0.01077, 0.01832, 0.9938, 0.001273, 0.9938, 0.001273, 0.01074, 0.01832, 0.01074, 0.6336, 0.835, 0.6336, 0.9412, 0.6306, 0.9412, 0.6306, 0.835, 0.4309, 0.3611, 0.4309, 0.1642, 0.4487, 0.1642, 0.4499, 0.3611, 0.3382, 0.5436, 0.3399, 0.3684, 0.3452, 0.3684, 0.3436, 0.5436, 0.4497, 0.5436, 0.4494, 0.3684, 0.4312, 0.3684, 0.4312, 0.5436, 0.5189, 0.5436, 0.5173, 0.3684, 0.5226, 0.3684, 0.5242, 0.5436, 0.3785, 0.5436, 0.3795, 0.3684, 0.3956, 0.3684, 0.3949, 0.5436, 0.3785, 0.5436, 0.3795, 0.3684, 0.3654, 0.3684, 0.3642, 0.5436, 0.5189, 0.5436, 0.5173, 0.3684, 0.5087, 0.3684, 0.5101, 0.5436, 0.4497, 0.5436, 0.4494, 0.3684, 0.4669, 0.3684, 0.4675, 0.5436, 0.3382, 0.5436, 0.3399, 0.3684, 0.3381, 0.3684, 0.3364, 0.5436, 0.3364, 0.5436, 0.3381, 0.3684, 0.3399, 0.3684, 0.3382, 0.5436, 0.4675, 0.5436, 0.4669, 0.3684, 0.4494, 0.3684, 0.4497, 0.5436, 0.5101, 0.5436, 0.5087, 0.3684, 0.5173, 0.3684, 0.5189, 0.5436, 0.3642, 0.5436, 0.3654, 0.3684, 0.3795, 0.3684, 0.3785, 0.5436, 0.3949, 0.5436, 0.3956, 0.3684, 0.3795, 0.3684, 0.3785, 0.5436, 0.5242, 0.5436, 0.5226, 0.3684, 0.5173, 0.3684, 0.5189, 0.5436, 0.4312, 0.5436, 0.4312, 0.3684, 0.4494, 0.3684, 0.4497, 0.5436, 0.3436, 0.5436, 0.3452, 0.3684, 0.3399, 0.3684, 0.3382, 0.5436, 0.4839, 0.5436, 0.483, 0.3684, 0.4669, 0.3684, 0.4675, 0.5436, 0.4983, 0.5436, 0.4971, 0.3684, 0.5087, 0.3684, 0.5101, 0.5436, 0.3524, 0.5436, 0.3538, 0.3684, 0.3654, 0.3684, 0.3642, 0.5436, 0.4127, 0.5436, 0.4131, 0.3684, 0.3956, 0.3684, 0.3949, 0.5436, 0.5261, 0.5436, 0.5244, 0.3684, 0.5226, 0.3684, 0.5242, 0.5436, 0.4127, 0.5436, 0.4131, 0.3684, 0.4312, 0.3684, 0.4312, 0.5436, 0.3524, 0.5436, 0.3538, 0.3684, 0.3452, 0.3684, 0.3436, 0.5436, 0.4983, 0.5436, 0.4971, 0.3684, 0.483, 0.3684, 0.4839, 0.5436, 0.4839, 0.5436, 0.483, 0.3684, 0.4971, 0.3684, 0.4983, 0.5436, 0.3436, 0.5436, 0.3452, 0.3684, 0.3538, 0.3684, 0.3524, 0.5436, 0.4312, 0.5436, 0.4312, 0.3684, 0.4131, 0.3684, 0.4127, 0.5436, 0.5242, 0.5436, 0.5226, 0.3684, 0.5244, 0.3684, 0.5261, 0.5436, 0.3949, 0.5436, 0.3956, 0.3684, 0.4131, 0.3684, 0.4127, 0.5436, 0.3642, 0.5436, 0.3654, 0.3684, 0.3538, 0.3684, 0.3524, 0.5436, 0.5101, 0.5436, 0.5087, 0.3684, 0.4971, 0.3684, 0.4983, 0.5436, 0.3801, 0.1642, 0.3831, 0.1003, 0.398, 0.1003, 0.3959, 0.1642, 0.4851, 0.3611, 0.4816, 0.1642, 0.4658, 0.1642, 0.4682, 0.3611, 0.4118, 0.3611, 0.413, 0.1642, 0.4309, 0.1642, 0.4309, 0.3611, 0.4999, 0.3611, 0.4954, 0.1642, 0.4816, 0.1642, 0.4851, 0.3611, 0.3935, 0.3611, 0.3959, 0.1642, 0.413, 0.1642, 0.4118, 0.3611, 0.512, 0.3611, 0.5068, 0.1642, 0.4954, 0.1642, 0.4999, 0.3611, 0.3767, 0.3611, 0.3801, 0.1642, 0.3959, 0.1642, 0.3935, 0.3611, 0.521, 0.3611, 0.5152, 0.1642, 0.5068, 0.1642, 0.512, 0.3611, 0.3352, 0.3611, 0.3413, 0.1642, 0.3395, 0.1642, 0.3333, 0.3611, 0.3619, 0.3611, 0.3663, 0.1642, 0.3801, 0.1642, 0.3767, 0.3611, 0.5266, 0.3611, 0.5204, 0.1642, 0.5152, 0.1642, 0.521, 0.3611, 0.3407, 0.3611, 0.3465, 0.1642, 0.3413, 0.1642, 0.3352, 0.3611, 0.3497, 0.3611, 0.3549, 0.1642, 0.3663, 0.1642, 0.3619, 0.3611, 0.5284, 0.3611, 0.5222, 0.1642, 0.5204, 0.1642, 0.5266, 0.3611, 0.3497, 0.3611, 0.3549, 0.1642, 0.3465, 0.1642, 0.3407, 0.3611, 0.3407, 0.3611, 0.3465, 0.1642, 0.3549, 0.1642, 0.3497, 0.3611, 0.5266, 0.3611, 0.5204, 0.1642, 0.5222, 0.1642, 0.5284, 0.3611, 0.3619, 0.3611, 0.3663, 0.1642, 0.3549, 0.1642, 0.3497, 0.3611, 0.3352, 0.3611, 0.3413, 0.1642, 0.3465, 0.1642, 0.3407, 0.3611, 0.521, 0.3611, 0.5152, 0.1642, 0.5204, 0.1642, 0.5266, 0.3611, 0.3767, 0.3611, 0.3801, 0.1642, 0.3663, 0.1642, 0.3619, 0.3611, 0.3333, 0.3611, 0.3395, 0.1642, 0.3413, 0.1642, 0.3352, 0.3611, 0.512, 0.3611, 0.5068, 0.1642, 0.5152, 0.1642, 0.521, 0.3611, 0.3935, 0.3611, 0.3959, 0.1642, 0.3801, 0.1642, 0.3767, 0.3611, 0.4999, 0.3611, 0.4954, 0.1642, 0.5068, 0.1642, 0.512, 0.3611, 0.4118, 0.3611, 0.413, 0.1642, 0.3959, 0.1642, 0.3935, 0.3611, 0.4851, 0.3611, 0.4816, 0.1642, 0.4954, 0.1642, 0.4999, 0.3611, 0.4309, 0.3611, 0.4309, 0.1642, 0.413, 0.1642, 0.4118, 0.3611, 0.4682, 0.3611, 0.4658, 0.1642, 0.4816, 0.1642, 0.4851, 0.3611, 0.4499, 0.3611, 0.4487, 0.1642, 0.4309, 0.1642, 0.4309, 0.3611, 0.4499, 0.3611, 0.4487, 0.1642, 0.4658, 0.1642, 0.4682, 0.3611, 0.4682, 0.3611, 0.4658, 0.1642, 0.4487, 0.1642, 0.4499, 0.3611, 0.3576, 0.09592, 0.3648, 0.05905, 0.3577, 0.05905, 0.3497, 0.09592, 0.5152, 0.1642, 0.5103, 0.1003, 0.5023, 0.1003, 0.5068, 0.1642, 0.3517, 0.164, 0.3521, 0.1005, 0.36, 0.1006, 0.3601, 0.1642, 0.3663, 0.1642, 0.3701, 0.1003, 0.3831, 0.1003, 0.3801, 0.1642, 0.5204, 0.1642, 0.5152, 0.1003, 0.5103, 0.1003, 0.5152, 0.1642, 0.3465, 0.1642, 0.3514, 0.1003, 0.3465, 0.1003, 0.3413, 0.1642, 0.3549, 0.1642, 0.3594, 0.1003, 0.3701, 0.1003, 0.3663, 0.1642, 0.4673, 0.164, 0.4761, 0.09995, 0.4861, 0.1002, 0.4779, 0.1642, 0.3549, 0.1642, 0.3594, 0.1003, 0.3514, 0.1003, 0.3465, 0.1642, 0.3465, 0.1642, 0.3514, 0.1003, 0.3594, 0.1003, 0.3549, 0.1642, 0.5032, 0.164, 0.4972, 0.1004, 0.5051, 0.1004, 0.5116, 0.164, 0.3663, 0.1642, 0.3701, 0.1003, 0.3594, 0.1003, 0.3549, 0.1642, 0.3413, 0.1642, 0.3465, 0.1003, 0.3514, 0.1003, 0.3465, 0.1642, 0.5152, 0.1642, 0.5103, 0.1003, 0.5152, 0.1003, 0.5204, 0.1642, 0.3801, 0.1642, 0.3831, 0.1003, 0.3701, 0.1003, 0.3663, 0.1642, 0.36, 0.1641, 0.368, 0.09983, 0.3772, 0.09992, 0.3698, 0.1641, 0.5068, 0.1642, 0.5023, 0.1003, 0.5103, 0.1003, 0.5152, 0.1642, 0.3959, 0.1642, 0.398, 0.1003, 0.3831, 0.1003, 0.3801, 0.1642, 0.4954, 0.1642, 0.4917, 0.1003, 0.5023, 0.1003, 0.5068, 0.1642, 0.413, 0.1642, 0.4141, 0.1003, 0.398, 0.1003, 0.3959, 0.1642, 0.4816, 0.1642, 0.4786, 0.1003, 0.4917, 0.1003, 0.4954, 0.1642, 0.4309, 0.1642, 0.4309, 0.1003, 0.4141, 0.1003, 0.413, 0.1642, 0.4658, 0.1642, 0.4638, 0.1003, 0.4786, 0.1003, 0.4816, 0.1642, 0.4487, 0.1642, 0.4476, 0.1003, 0.4309, 0.1003, 0.4309, 0.1642, 0.4487, 0.1642, 0.4476, 0.1003, 0.4638, 0.1003, 0.4658, 0.1642, 0.4658, 0.1642, 0.4638, 0.1003, 0.4476, 0.1003, 0.4487, 0.1642, 0.4309, 0.1642, 0.4309, 0.1003, 0.4476, 0.1003, 0.4487, 0.1642, 0.4816, 0.1642, 0.4786, 0.1003, 0.4638, 0.1003, 0.4658, 0.1642, 0.413, 0.1642, 0.4141, 0.1003, 0.4309, 0.1003, 0.4309, 0.1642, 0.4954, 0.1642, 0.4917, 0.1003, 0.4786, 0.1003, 0.4816, 0.1642, 0.3959, 0.1642, 0.398, 0.1003, 0.4141, 0.1003, 0.413, 0.1642, 0.5068, 0.1642, 0.5023, 0.1003, 0.4917, 0.1003, 0.4954, 0.1642, 0.3994, 0.05905, 0.4077, 0.03049, 0.3981, 0.03049, 0.3861, 0.05905, 0.3497, 0.09592, 0.3577, 0.05905, 0.3648, 0.05905, 0.3576, 0.09592, 0.5131, 0.06824, 0.5046, 0.06691, 0.5061, 0.05509, 0.5147, 0.05509, 0.3683, 0.09592, 0.3744, 0.05905, 0.3648, 0.05905, 0.3576, 0.09592, 0.344, 0.09515, 0.3525, 0.05828, 0.3569, 0.05828, 0.3489, 0.09515, 0.5082, 0.09592, 0.5002, 0.05905, 0.5046, 0.05905, 0.5131, 0.09592, 0.3813, 0.09592, 0.3861, 0.05905, 0.3744, 0.05905, 0.3683, 0.09592, 0.3431, 0.05509, 0.3518, 0.05509, 0.3533, 0.06691, 0.3448, 0.06824, 0.5003, 0.09592, 0.4931, 0.05905, 0.5002, 0.05905, 0.5082, 0.09592, 0.3961, 0.09592, 0.3994, 0.05905, 0.3861, 0.05905, 0.3813, 0.09592, 0.4896, 0.09592, 0.4835, 0.05905, 0.4931, 0.05905, 0.5003, 0.09592, 0.4122, 0.09592, 0.4139, 0.05905, 0.3994, 0.05905, 0.3961, 0.09592, 0.4766, 0.09592, 0.4718, 0.05905, 0.4835, 0.05905, 0.4896, 0.09592, 0.4289, 0.09592, 0.4289, 0.05905, 0.4139, 0.05905, 0.4122, 0.09592, 0.4618, 0.09592, 0.4585, 0.05905, 0.4718, 0.05905, 0.4766, 0.09592, 0.4457, 0.09592, 0.444, 0.05905, 0.4289, 0.05905, 0.4289, 0.09592, 0.4457, 0.09592, 0.444, 0.05905, 0.4585, 0.05905, 0.4618, 0.09592, 0.4618, 0.09592, 0.4585, 0.05905, 0.444, 0.05905, 0.4457, 0.09592, 0.4289, 0.09592, 0.4289, 0.05905, 0.444, 0.05905, 0.4457, 0.09592, 0.4766, 0.09592, 0.4718, 0.05905, 0.4585, 0.05905, 0.4618, 0.09592, 0.4122, 0.09592, 0.4139, 0.05905, 0.4289, 0.05905, 0.4289, 0.09592, 0.4896, 0.09592, 0.4835, 0.05905, 0.4718, 0.05905, 0.4766, 0.09592, 0.3961, 0.09592, 0.3994, 0.05905, 0.4139, 0.05905, 0.4122, 0.09592, 0.5003, 0.09592, 0.4931, 0.05905, 0.4835, 0.05905, 0.4896, 0.09592, 0.3813, 0.09592, 0.3861, 0.05905, 0.3994, 0.05905, 0.3961, 0.09592, 0.5082, 0.09592, 0.5002, 0.05905, 0.4931, 0.05905, 0.5003, 0.09592, 0.3448, 0.04193, 0.3533, 0.04326, 0.3518, 0.05509, 0.3431, 0.05509, 0.3683, 0.09592, 0.3744, 0.05905, 0.3861, 0.05905, 0.3813, 0.09592, 0.5131, 0.09592, 0.5046, 0.05905, 0.5002, 0.05905, 0.5082, 0.09592, 0.3497, 0.09592, 0.3577, 0.05905, 0.3533, 0.05905, 0.3448, 0.09592, 0.3576, 0.09592, 0.3648, 0.05905, 0.3744, 0.05905, 0.3683, 0.09592, 0.5147, 0.05509, 0.5061, 0.05509, 0.5046, 0.04326, 0.5131, 0.04193, 0.9659, 0.6285, 0.9429, 0.6331, 0.9437, 0.6412, 0.9671, 0.6412, 0.4835, 0.05905, 0.4682, 0.03049, 0.475, 0.03049, 0.4931, 0.05905, 0.4139, 0.05905, 0.4181, 0.03049, 0.4077, 0.03049, 0.3994, 0.05905, 0.4718, 0.05905, 0.4597, 0.03049, 0.4682, 0.03049, 0.4835, 0.05905, 0.4289, 0.05905, 0.4289, 0.03049, 0.4181, 0.03049, 0.4139, 0.05905, 0.4585, 0.05905, 0.4502, 0.03049, 0.4597, 0.03049, 0.4718, 0.05905, 0.444, 0.05905, 0.4398, 0.03049, 0.4289, 0.03049, 0.4289, 0.05905, 0.444, 0.05905, 0.4398, 0.03049, 0.4502, 0.03049, 0.4585, 0.05905, 0.4585, 0.05905, 0.4502, 0.03049, 0.4398, 0.03049, 0.444, 0.05905, 0.4289, 0.05905, 0.4289, 0.03049, 0.4398, 0.03049, 0.444, 0.05905, 0.4718, 0.05905, 0.4597, 0.03049, 0.4502, 0.03049, 0.4585, 0.05905, 0.4139, 0.05905, 0.4181, 0.03049, 0.4289, 0.03049, 0.4289, 0.05905, 0.4835, 0.05905, 0.4682, 0.03049, 0.4597, 0.03049, 0.4718, 0.05905, 0.3994, 0.05905, 0.4077, 0.03049, 0.4181, 0.03049, 0.4139, 0.05905, 0.4931, 0.05905, 0.475, 0.03049, 0.4682, 0.03049, 0.4835, 0.05905, 0.3861, 0.05905, 0.3981, 0.03049, 0.4077, 0.03049, 0.3994, 0.05905, 0.5002, 0.03189, 0.4802, 0.03841, 0.475, 0.03087, 0.4931, 0.02141, 0.3533, 0.04326, 0.3745, 0.04658, 0.3735, 0.05509, 0.3518, 0.05509, 0.3744, 0.05905, 0.3897, 0.03049, 0.3981, 0.03049, 0.3861, 0.05905, 0.5046, 0.04326, 0.4833, 0.04658, 0.4802, 0.03841, 0.5002, 0.03189, 0.3577, 0.03189, 0.3777, 0.03841, 0.3745, 0.04658, 0.3533, 0.04326, 0.3648, 0.05905, 0.3828, 0.03049, 0.3897, 0.03049, 0.3744, 0.05905, 0.5061, 0.05509, 0.4844, 0.05509, 0.4833, 0.04658, 0.5046, 0.04326, 0.3648, 0.02141, 0.3828, 0.03087, 0.3777, 0.03841, 0.3577, 0.03189, 0.3577, 0.07828, 0.3777, 0.07176, 0.3828, 0.0793, 0.3648, 0.08876, 0.5046, 0.06691, 0.4833, 0.06359, 0.4844, 0.05509, 0.5061, 0.05509, 0.3744, 0.05905, 0.3897, 0.03049, 0.3828, 0.03049, 0.3648, 0.05905, 0.3533, 0.06691, 0.3745, 0.06359, 0.3777, 0.07176, 0.3577, 0.07828, 0.5002, 0.07828, 0.4802, 0.07176, 0.4833, 0.06359, 0.5046, 0.06691, 0.3861, 0.05905, 0.3981, 0.03049, 0.3897, 0.03049, 0.3744, 0.05905, 0.3518, 0.05509, 0.3735, 0.05509, 0.3745, 0.06359, 0.3533, 0.06691, 0.4931, 0.08876, 0.475, 0.0793, 0.4802, 0.07176, 0.5002, 0.07828, 0.9315, 0.6117, 0.9143, 0.6289, 0.9165, 0.6315, 0.9367, 0.618, 0.838, 0.6285, 0.861, 0.6331, 0.8634, 0.6252, 0.8417, 0.6163, 0.9622, 0.6163, 0.9405, 0.6252, 0.9429, 0.6331, 0.9659, 0.6285, 0.8368, 0.6412, 0.8602, 0.6412, 0.861, 0.6331, 0.838, 0.6285, 0.9562, 0.605, 0.9367, 0.618, 0.9405, 0.6252, 0.9622, 0.6163, 0.838, 0.6539, 0.861, 0.6494, 0.8602, 0.6412, 0.8368, 0.6412, 0.948, 0.5951, 0.9315, 0.6117, 0.9367, 0.618, 0.9562, 0.605, 0.8417, 0.6662, 0.8634, 0.6572, 0.861, 0.6494, 0.838, 0.6539, 0.9382, 0.587, 0.9252, 0.6065, 0.9315, 0.6117, 0.948, 0.5951, 0.8478, 0.6774, 0.8673, 0.6644, 0.8634, 0.6572, 0.8417, 0.6662, 0.9269, 0.581, 0.9179, 0.6026, 0.9252, 0.6065, 0.9382, 0.587, 0.9147, 0.7051, 0.9101, 0.6822, 0.902, 0.683, 0.902, 0.7064, 0.8559, 0.6873, 0.8724, 0.6707, 0.8673, 0.6644, 0.8478, 0.6774, 0.9147, 0.5773, 0.9101, 0.6003, 0.9179, 0.6026, 0.9269, 0.581, 0.9269, 0.7014, 0.9179, 0.6798, 0.9101, 0.6822, 0.9147, 0.7051, 0.8658, 0.6954, 0.8788, 0.6759, 0.8724, 0.6707, 0.8559, 0.6873, 0.902, 0.576, 0.902, 0.5995, 0.9101, 0.6003, 0.9147, 0.5773, 0.9382, 0.6954, 0.9252, 0.6759, 0.9179, 0.6798, 0.9269, 0.7014, 0.877, 0.7014, 0.886, 0.6798, 0.8788, 0.6759, 0.8658, 0.6954, 0.8892, 0.5773, 0.8938, 0.6003, 0.902, 0.5995, 0.902, 0.576, 0.948, 0.6873, 0.9315, 0.6707, 0.9252, 0.6759, 0.9382, 0.6954, 0.8892, 0.7051, 0.8938, 0.6822, 0.886, 0.6798, 0.877, 0.7014, 0.877, 0.581, 0.886, 0.6026, 0.8938, 0.6003, 0.8892, 0.5773, 0.9562, 0.6774, 0.9367, 0.6644, 0.9315, 0.6707, 0.948, 0.6873, 0.902, 0.7064, 0.902, 0.683, 0.8938, 0.6822, 0.8892, 0.7051, 0.8658, 0.587, 0.8788, 0.6065, 0.886, 0.6026, 0.877, 0.581, 0.9622, 0.6662, 0.9405, 0.6572, 0.9367, 0.6644, 0.9562, 0.6774, 0.8559, 0.5951, 0.8724, 0.6117, 0.8788, 0.6065, 0.8658, 0.587, 0.9659, 0.6539, 0.9429, 0.6494, 0.9405, 0.6572, 0.9622, 0.6662, 0.8478, 0.605, 0.8673, 0.618, 0.8724, 0.6117, 0.8559, 0.5951, 0.9671, 0.6412, 0.9437, 0.6412, 0.9429, 0.6494, 0.9659, 0.6539, 0.8417, 0.6163, 0.8634, 0.6252, 0.8673, 0.618, 0.8478, 0.605, 0.9054, 0.6241, 0.902, 0.6412, 0.9087, 0.6251, 0.8634, 0.6572, 0.8858, 0.6479, 0.8848, 0.6446, 0.861, 0.6494, 0.9252, 0.6065, 0.9117, 0.6267, 0.9143, 0.6289, 0.9315, 0.6117, 0.8673, 0.6644, 0.8874, 0.6509, 0.8858, 0.6479, 0.8634, 0.6572, 0.9179, 0.6026, 0.9087, 0.6251, 0.9117, 0.6267, 0.9252, 0.6065, 0.9101, 0.6822, 0.9054, 0.6584, 0.902, 0.6587, 0.902, 0.683, 0.8724, 0.6707, 0.8896, 0.6536, 0.8874, 0.6509, 0.8673, 0.6644, 0.9101, 0.6003, 0.9054, 0.6241, 0.9087, 0.6251, 0.9179, 0.6026, 0.9179, 0.6798, 0.9087, 0.6574, 0.9054, 0.6584, 0.9101, 0.6822, 0.8788, 0.6759, 0.8922, 0.6558, 0.8896, 0.6536, 0.8724, 0.6707, 0.902, 0.5995, 0.902, 0.6237, 0.9054, 0.6241, 0.9101, 0.6003, 0.9252, 0.6759, 0.9117, 0.6558, 0.9087, 0.6574, 0.9179, 0.6798, 0.886, 0.6798, 0.8953, 0.6574, 0.8922, 0.6558, 0.8788, 0.6759, 0.8938, 0.6003, 0.8986, 0.6241, 0.902, 0.6237, 0.902, 0.5995, 0.9315, 0.6707, 0.9143, 0.6536, 0.9117, 0.6558, 0.9252, 0.6759, 0.8938, 0.6822, 0.8986, 0.6584, 0.8953, 0.6574, 0.886, 0.6798, 0.886, 0.6026, 0.8953, 0.6251, 0.8986, 0.6241, 0.8938, 0.6003, 0.9367, 0.6644, 0.9165, 0.6509, 0.9143, 0.6536, 0.9315, 0.6707, 0.902, 0.683, 0.902, 0.6587, 0.8986, 0.6584, 0.8938, 0.6822, 0.8788, 0.6065, 0.8922, 0.6267, 0.8953, 0.6251, 0.886, 0.6026, 0.9405, 0.6572, 0.9181, 0.6479, 0.9165, 0.6509, 0.9367, 0.6644, 0.8724, 0.6117, 0.8896, 0.6289, 0.8922, 0.6267, 0.8788, 0.6065, 0.9429, 0.6494, 0.9191, 0.6446, 0.9181, 0.6479, 0.9405, 0.6572, 0.8673, 0.618, 0.8874, 0.6315, 0.8896, 0.6289, 0.8724, 0.6117, 0.9437, 0.6412, 0.9194, 0.6412, 0.9191, 0.6446, 0.9429, 0.6494, 0.8634, 0.6252, 0.8858, 0.6345, 0.8874, 0.6315, 0.8673, 0.618, 0.9429, 0.6331, 0.9191, 0.6378, 0.9194, 0.6412, 0.9437, 0.6412, 0.861, 0.6331, 0.8848, 0.6378, 0.8858, 0.6345, 0.8634, 0.6252, 0.9405, 0.6252, 0.9181, 0.6345, 0.9191, 0.6378, 0.9429, 0.6331, 0.8602, 0.6412, 0.8845, 0.6412, 0.8848, 0.6378, 0.861, 0.6331, 0.9367, 0.618, 0.9165, 0.6315, 0.9181, 0.6345, 0.9405, 0.6252, 0.861, 0.6494, 0.8848, 0.6446, 0.8845, 0.6412, 0.8602, 0.6412, 0.9087, 0.6574, 0.902, 0.6412, 0.9054, 0.6584, 0.8922, 0.6558, 0.902, 0.6412, 0.8896, 0.6536, 0.902, 0.6237, 0.902, 0.6412, 0.9054, 0.6241, 0.9117, 0.6558, 0.902, 0.6412, 0.9087, 0.6574, 0.8953, 0.6574, 0.902, 0.6412, 0.8922, 0.6558, 0.8986, 0.6241, 0.902, 0.6412, 0.902, 0.6237, 0.9143, 0.6536, 0.902, 0.6412, 0.9117, 0.6558, 0.8986, 0.6584, 0.902, 0.6412, 0.8953, 0.6574, 0.8953, 0.6251, 0.902, 0.6412, 0.8986, 0.6241, 0.9165, 0.6509, 0.902, 0.6412, 0.9143, 0.6536, 0.902, 0.6587, 0.902, 0.6412, 0.8986, 0.6584, 0.8922, 0.6267, 0.902, 0.6412, 0.8953, 0.6251, 0.9181, 0.6479, 0.902, 0.6412, 0.9165, 0.6509, 0.8896, 0.6289, 0.902, 0.6412, 0.8922, 0.6267, 0.9191, 0.6446, 0.902, 0.6412, 0.9181, 0.6479, 0.8874, 0.6315, 0.902, 0.6412, 0.8896, 0.6289, 0.9194, 0.6412, 0.902, 0.6412, 0.9191, 0.6446, 0.8858, 0.6345, 0.902, 0.6412, 0.8874, 0.6315, 0.9191, 0.6378, 0.902, 0.6412, 0.9194, 0.6412, 0.8848, 0.6378, 0.902, 0.6412, 0.8858, 0.6345, 0.9181, 0.6345, 0.902, 0.6412, 0.9191, 0.6378, 0.8845, 0.6412, 0.902, 0.6412, 0.8848, 0.6378, 0.9165, 0.6315, 0.902, 0.6412, 0.9181, 0.6345, 0.8848, 0.6446, 0.902, 0.6412, 0.8845, 0.6412, 0.9143, 0.6289, 0.902, 0.6412, 0.9165, 0.6315, 0.8858, 0.6479, 0.902, 0.6412, 0.8848, 0.6446, 0.9117, 0.6267, 0.902, 0.6412, 0.9143, 0.6289, 0.8874, 0.6509, 0.902, 0.6412, 0.8858, 0.6479, 0.9087, 0.6251, 0.902, 0.6412, 0.9117, 0.6267, 0.9054, 0.6584, 0.902, 0.6412, 0.902, 0.6587, 0.8896, 0.6536, 0.902, 0.6412, 0.8874, 0.6509, 0.8924, 0.814, 0.8898, 0.827, 0.9004, 0.828, 0.9004, 0.8147, 0.8848, 0.8116, 0.8797, 0.8239, 0.8898, 0.827, 0.8924, 0.814, 0.8777, 0.8079, 0.8704, 0.8189, 0.8797, 0.8239, 0.8848, 0.8116, 0.8715, 0.8028, 0.8622, 0.8122, 0.8704, 0.8189, 0.8777, 0.8079, 0.8665, 0.7966, 0.8555, 0.804, 0.8622, 0.8122, 0.8715, 0.8028, 0.8627, 0.7896, 0.8505, 0.7947, 0.8555, 0.804, 0.8665, 0.7966, 0.8604, 0.782, 0.8474, 0.7845, 0.8505, 0.7947, 0.8627, 0.7896, 0.8596, 0.774, 0.8464, 0.774, 0.8474, 0.7845, 0.8604, 0.782, 0.8604, 0.7661, 0.8474, 0.7635, 0.8464, 0.774, 0.8596, 0.774, 0.8627, 0.7584, 0.8505, 0.7533, 0.8474, 0.7635, 0.8604, 0.7661, 0.8665, 0.7514, 0.8555, 0.744, 0.8505, 0.7533, 0.8627, 0.7584, 0.8715, 0.7452, 0.8622, 0.7358, 0.8555, 0.744, 0.8665, 0.7514, 0.8777, 0.7401, 0.8704, 0.7291, 0.8622, 0.7358, 0.8715, 0.7452, 0.8848, 0.7364, 0.8797, 0.7241, 0.8704, 0.7291, 0.8777, 0.7401, 0.8924, 0.734, 0.8898, 0.7211, 0.8797, 0.7241, 0.8848, 0.7364, 0.9004, 0.7333, 0.9004, 0.72, 0.8898, 0.7211, 0.8924, 0.734, 0.9083, 0.734, 0.9109, 0.7211, 0.9004, 0.72, 0.9004, 0.7333, 0.916, 0.7364, 0.921, 0.7241, 0.9109, 0.7211, 0.9083, 0.734, 0.923, 0.7401, 0.9304, 0.7291, 0.921, 0.7241, 0.916, 0.7364, 0.9292, 0.7452, 0.9385, 0.7358, 0.9304, 0.7291, 0.923, 0.7401, 0.9342, 0.7514, 0.9452, 0.744, 0.9385, 0.7358, 0.9292, 0.7452, 0.938, 0.7584, 0.9502, 0.7533, 0.9452, 0.744, 0.9342, 0.7514, 0.9403, 0.7661, 0.9533, 0.7635, 0.9502, 0.7533, 0.938, 0.7584, 0.9411, 0.774, 0.9543, 0.774, 0.9533, 0.7635, 0.9403, 0.7661, 0.9403, 0.782, 0.9533, 0.7845, 0.9543, 0.774, 0.9411, 0.774, 0.938, 0.7896, 0.9502, 0.7947, 0.9533, 0.7845, 0.9403, 0.782, 0.9342, 0.7966, 0.9452, 0.804, 0.9502, 0.7947, 0.938, 0.7896, 0.9292, 0.8028, 0.9385, 0.8122, 0.9452, 0.804, 0.9342, 0.7966, 0.923, 0.8079, 0.9304, 0.8189, 0.9385, 0.8122, 0.9292, 0.8028, 0.916, 0.8116, 0.921, 0.8239, 0.9304, 0.8189, 0.923, 0.8079, 0.9083, 0.814, 0.9109, 0.827, 0.921, 0.8239, 0.916, 0.8116, 0.9004, 0.8147, 0.9004, 0.828, 0.9109, 0.827, 0.9083, 0.814, 0.3427, 0.8334, 0.3624, 0.9455, 0.3559, 0.9455, 0.3404, 0.8334, 0.7339, 0.835, 0.7339, 0.9412, 0.7309, 0.9412, 0.7309, 0.835, 0.7195, 0.835, 0.7195, 0.9412, 0.726, 0.9412, 0.726, 0.835, 0.6306, 0.835, 0.6306, 0.9412, 0.6296, 0.9412, 0.6296, 0.835, 0.7309, 0.835, 0.7309, 0.9412, 0.726, 0.9412, 0.726, 0.835, 0.726, 0.835, 0.726, 0.9412, 0.7309, 0.9412, 0.7309, 0.835, 0.6296, 0.835, 0.6296, 0.9412, 0.6306, 0.9412, 0.6306, 0.835, 0.726, 0.835, 0.726, 0.9412, 0.7195, 0.9412, 0.7195, 0.835, 0.7309, 0.835, 0.7309, 0.9412, 0.7339, 0.9412, 0.7339, 0.835, 0.6306, 0.835, 0.6306, 0.9412, 0.6336, 0.9412, 0.6336, 0.835, 0.7195, 0.835, 0.7195, 0.9412, 0.7115, 0.9412, 0.7115, 0.835, 0.7339, 0.835, 0.7339, 0.9412, 0.7349, 0.9412, 0.7349, 0.835, 0.6336, 0.835, 0.6336, 0.9412, 0.6385, 0.9412, 0.6385, 0.835, 0.7115, 0.835, 0.7115, 0.9412, 0.7024, 0.9412, 0.7024, 0.835, 0.6385, 0.835, 0.6385, 0.9412, 0.645, 0.9412, 0.645, 0.835, 0.7024, 0.835, 0.7024, 0.9412, 0.6925, 0.9412, 0.6925, 0.835, 0.645, 0.835, 0.645, 0.9412, 0.653, 0.9412, 0.653, 0.835, 0.6925, 0.835, 0.6925, 0.9412, 0.6822, 0.9412, 0.6822, 0.835, 0.653, 0.835, 0.653, 0.9412, 0.6621, 0.9412, 0.6621, 0.835, 0.6822, 0.835, 0.6822, 0.9412, 0.672, 0.9412, 0.672, 0.835, 0.6621, 0.835, 0.6621, 0.9412, 0.672, 0.9412, 0.672, 0.835, 0.672, 0.835, 0.672, 0.9412, 0.6621, 0.9412, 0.6621, 0.835, 0.672, 0.835, 0.672, 0.9412, 0.6822, 0.9412, 0.6822, 0.835, 0.6621, 0.835, 0.6621, 0.9412, 0.653, 0.9412, 0.653, 0.835, 0.6822, 0.835, 0.6822, 0.9412, 0.6925, 0.9412, 0.6925, 0.835, 0.653, 0.835, 0.653, 0.9412, 0.645, 0.9412, 0.645, 0.835, 0.6925, 0.835, 0.6925, 0.9412, 0.7024, 0.9412, 0.7024, 0.835, 0.645, 0.835, 0.645, 0.9412, 0.6385, 0.9412, 0.6385, 0.835, 0.7024, 0.835, 0.7024, 0.9412, 0.7115, 0.9412, 0.7115, 0.835, 0.6385, 0.835, 0.6385, 0.9412, 0.6336, 0.9412, 0.6336, 0.835, 0.7349, 0.835, 0.7349, 0.9412, 0.7339, 0.9412, 0.7339, 0.835, 0.7115, 0.835, 0.7115, 0.9412, 0.7195, 0.9412, 0.7195, 0.835, 0.5385, 0.8967, 0.5318, 0.9303, 0.5415, 0.9313, 0.5415, 0.897, 0.5356, 0.8958, 0.5225, 0.9275, 0.5318, 0.9303, 0.5385, 0.8967, 0.5329, 0.8944, 0.5139, 0.9229, 0.5225, 0.9275, 0.5356, 0.8958, 0.5306, 0.8925, 0.5063, 0.9167, 0.5139, 0.9229, 0.5329, 0.8944, 0.5287, 0.8902, 0.5002, 0.9092, 0.5063, 0.9167, 0.5306, 0.8925, 0.5273, 0.8875, 0.4956, 0.9006, 0.5002, 0.9092, 0.5287, 0.8902, 0.5264, 0.8846, 0.4927, 0.8913, 0.4956, 0.9006, 0.5273, 0.8875, 0.5261, 0.8816, 0.4918, 0.8816, 0.4927, 0.8913, 0.5264, 0.8846, 0.5264, 0.8786, 0.4927, 0.8719, 0.4918, 0.8816, 0.5261, 0.8816, 0.5273, 0.8757, 0.4956, 0.8626, 0.4927, 0.8719, 0.5264, 0.8786, 0.5287, 0.873, 0.5002, 0.854, 0.4956, 0.8626, 0.5273, 0.8757, 0.5306, 0.8707, 0.5063, 0.8465, 0.5002, 0.854, 0.5287, 0.873, 0.5329, 0.8688, 0.5139, 0.8403, 0.5063, 0.8465, 0.5306, 0.8707, 0.5356, 0.8674, 0.5225, 0.8357, 0.5139, 0.8403, 0.5329, 0.8688, 0.5385, 0.8665, 0.5318, 0.8329, 0.5225, 0.8357, 0.5356, 0.8674, 0.5415, 0.8662, 0.5415, 0.8319, 0.5318, 0.8329, 0.5385, 0.8665, 0.5445, 0.8665, 0.5512, 0.8329, 0.5415, 0.8319, 0.5415, 0.8662, 0.5474, 0.8674, 0.5605, 0.8357, 0.5512, 0.8329, 0.5445, 0.8665, 0.5501, 0.8688, 0.5691, 0.8403, 0.5605, 0.8357, 0.5474, 0.8674, 0.5524, 0.8707, 0.5766, 0.8465, 0.5691, 0.8403, 0.5501, 0.8688, 0.5543, 0.873, 0.5828, 0.854, 0.5766, 0.8465, 0.5524, 0.8707, 0.5557, 0.8757, 0.5874, 0.8626, 0.5828, 0.854, 0.5543, 0.873, 0.5566, 0.8786, 0.5902, 0.8719, 0.5874, 0.8626, 0.5557, 0.8757, 0.5569, 0.8816, 0.5912, 0.8816, 0.5902, 0.8719, 0.5566, 0.8786, 0.5566, 0.8846, 0.5902, 0.8913, 0.5912, 0.8816, 0.5569, 0.8816, 0.5557, 0.8875, 0.5874, 0.9006, 0.5902, 0.8913, 0.5566, 0.8846, 0.5543, 0.8902, 0.5828, 0.9092, 0.5874, 0.9006, 0.5557, 0.8875, 0.5524, 0.8925, 0.5766, 0.9167, 0.5828, 0.9092, 0.5543, 0.8902, 0.5501, 0.8944, 0.5691, 0.9229, 0.5766, 0.9167, 0.5524, 0.8925, 0.5474, 0.8958, 0.5605, 0.9275, 0.5691, 0.9229, 0.5501, 0.8944, 0.5445, 0.8967, 0.5512, 0.9303, 0.5605, 0.9275, 0.5474, 0.8958, 0.5415, 0.897, 0.5415, 0.9313, 0.5512, 0.9303, 0.5445, 0.8967, 0.2947, 0.9469, 0.316, 0.8305, 0.3124, 0.8305, 0.2814, 0.9469, 0.3289, 0.8334, 0.3235, 0.9455, 0.3319, 0.9455, 0.3319, 0.8334, 0.3404, 0.8334, 0.3559, 0.9455, 0.3484, 0.9455, 0.3378, 0.8334, 0.3319, 0.8334, 0.3319, 0.9455, 0.3403, 0.9455, 0.3349, 0.8334, 0.3378, 0.8334, 0.3484, 0.9455, 0.3403, 0.9455, 0.3349, 0.8334, 0.3349, 0.8334, 0.3403, 0.9455, 0.3484, 0.9455, 0.3378, 0.8334, 0.3349, 0.8334, 0.3403, 0.9455, 0.3319, 0.9455, 0.3319, 0.8334, 0.3378, 0.8334, 0.3484, 0.9455, 0.3559, 0.9455, 0.3404, 0.8334, 0.3319, 0.8334, 0.3319, 0.9455, 0.3235, 0.9455, 0.3289, 0.8334, 0.3404, 0.8334, 0.3559, 0.9455, 0.3624, 0.9455, 0.3427, 0.8334, 0.3289, 0.8334, 0.3235, 0.9455, 0.3154, 0.9455, 0.326, 0.8334, 0.3427, 0.8334, 0.3624, 0.9455, 0.3678, 0.9455, 0.3447, 0.8334, 0.326, 0.8334, 0.3154, 0.9455, 0.3079, 0.9455, 0.3234, 0.8334, 0.3447, 0.8334, 0.3678, 0.9455, 0.3718, 0.9455, 0.3461, 0.8334, 0.3165, 0.8895, 0.2887, 0.8895, 0.2896, 0.8815, 0.3168, 0.8866, 0.3234, 0.8334, 0.3079, 0.9455, 0.3014, 0.9455, 0.321, 0.8334, 0.3461, 0.8334, 0.3718, 0.9455, 0.3742, 0.9455, 0.347, 0.8334, 0.3168, 0.8334, 0.2896, 0.9455, 0.292, 0.9455, 0.3177, 0.8334, 0.321, 0.8334, 0.3014, 0.9455, 0.296, 0.9455, 0.3191, 0.8334, 0.347, 0.8866, 0.3742, 0.8815, 0.375, 0.8895, 0.3472, 0.8895, 0.3177, 0.8334, 0.292, 0.9455, 0.296, 0.9455, 0.3191, 0.8334, 0.3191, 0.8334, 0.296, 0.9455, 0.292, 0.9455, 0.3177, 0.8334, 0.3472, 0.8895, 0.375, 0.8895, 0.3742, 0.8974, 0.347, 0.8923, 0.3191, 0.8334, 0.296, 0.9455, 0.3014, 0.9455, 0.321, 0.8334, 0.3177, 0.8334, 0.292, 0.9455, 0.2896, 0.9455, 0.3168, 0.8334, 0.347, 0.8334, 0.3742, 0.9455, 0.3718, 0.9455, 0.3461, 0.8334, 0.321, 0.8334, 0.3014, 0.9455, 0.3079, 0.9455, 0.3234, 0.8334, 0.3168, 0.8923, 0.2896, 0.8974, 0.2887, 0.8895, 0.3165, 0.8895, 0.3461, 0.8334, 0.3718, 0.9455, 0.3678, 0.9455, 0.3447, 0.8334, 0.3234, 0.8334, 0.3079, 0.9455, 0.3154, 0.9455, 0.326, 0.8334, 0.3447, 0.8334, 0.3678, 0.9455, 0.3624, 0.9455, 0.3427, 0.8334, 0.326, 0.8334, 0.3154, 0.9455, 0.3235, 0.9455, 0.3289, 0.8334, 0.9071, 0.9808, 0.9064, 0.9842, 0.9118, 0.9848, 0.9118, 0.9813, 0.9026, 0.9795, 0.9013, 0.9827, 0.9064, 0.9842, 0.9071, 0.9808, 0.8984, 0.9772, 0.8965, 0.9801, 0.9013, 0.9827, 0.9026, 0.9795, 0.8948, 0.9742, 0.8923, 0.9767, 0.8965, 0.9801, 0.8984, 0.9772, 0.8918, 0.9706, 0.8889, 0.9725, 0.8923, 0.9767, 0.8948, 0.9742, 0.8895, 0.9664, 0.8863, 0.9677, 0.8889, 0.9725, 0.8918, 0.9706, 0.8881, 0.9619, 0.8847, 0.9625, 0.8863, 0.9677, 0.8895, 0.9664, 0.8877, 0.9572, 0.8842, 0.9572, 0.8847, 0.9625, 0.8881, 0.9619, 0.8881, 0.9525, 0.8847, 0.9518, 0.8842, 0.9572, 0.8877, 0.9572, 0.8895, 0.9479, 0.8863, 0.9466, 0.8847, 0.9518, 0.8881, 0.9525, 0.8918, 0.9437, 0.8889, 0.9418, 0.8863, 0.9466, 0.8895, 0.9479, 0.8948, 0.9401, 0.8923, 0.9376, 0.8889, 0.9418, 0.8918, 0.9437, 0.8984, 0.9371, 0.8965, 0.9342, 0.8923, 0.9376, 0.8948, 0.9401, 0.9026, 0.9349, 0.9013, 0.9316, 0.8965, 0.9342, 0.8984, 0.9371, 0.9071, 0.9335, 0.9064, 0.9301, 0.9013, 0.9316, 0.9026, 0.9349, 0.9118, 0.933, 0.9118, 0.9295, 0.9064, 0.9301, 0.9071, 0.9335, 0.9165, 0.9335, 0.9172, 0.9301, 0.9118, 0.9295, 0.9118, 0.933, 0.9211, 0.9349, 0.9224, 0.9316, 0.9172, 0.9301, 0.9165, 0.9335, 0.9252, 0.9371, 0.9272, 0.9342, 0.9224, 0.9316, 0.9211, 0.9349, 0.9289, 0.9401, 0.9314, 0.9376, 0.9272, 0.9342, 0.9252, 0.9371, 0.9319, 0.9437, 0.9348, 0.9418, 0.9314, 0.9376, 0.9289, 0.9401, 0.9341, 0.9479, 0.9373, 0.9466, 0.9348, 0.9418, 0.9319, 0.9437, 0.9355, 0.9525, 0.9389, 0.9518, 0.9373, 0.9466, 0.9341, 0.9479, 0.936, 0.9572, 0.9394, 0.9572, 0.9389, 0.9518, 0.9355, 0.9525, 0.9355, 0.9619, 0.9389, 0.9625, 0.9394, 0.9572, 0.936, 0.9572, 0.9341, 0.9664, 0.9373, 0.9677, 0.9389, 0.9625, 0.9355, 0.9619, 0.9319, 0.9706, 0.9348, 0.9725, 0.9373, 0.9677, 0.9341, 0.9664, 0.9289, 0.9742, 0.9314, 0.9767, 0.9348, 0.9725, 0.9319, 0.9706, 0.9252, 0.9772, 0.9272, 0.9801, 0.9314, 0.9767, 0.9289, 0.9742, 0.9211, 0.9795, 0.9224, 0.9827, 0.9272, 0.9801, 0.9252, 0.9772, 0.9165, 0.9808, 0.9172, 0.9842, 0.9224, 0.9827, 0.9211, 0.9795, 0.9118, 0.9813, 0.9118, 0.9848, 0.9172, 0.9842, 0.9165, 0.9808, 0.9403, 0.9137, 0.9451, 0.9132, 0.9496, 0.9119, 0.9539, 0.9096, 0.9576, 0.9066, 0.9606, 0.9028, 0.9629, 0.8986, 0.9643, 0.894, 0.9647, 0.8893, 0.9643, 0.8845, 0.9629, 0.8799, 0.9606, 0.8757, 0.9576, 0.872, 0.9539, 0.8689, 0.9496, 0.8667, 0.9451, 0.8653, 0.9403, 0.8648, 0.9355, 0.8653, 0.9309, 0.8667, 0.9267, 0.8689, 0.923, 0.872, 0.92, 0.8757, 0.9177, 0.8799, 0.9163, 0.8845, 0.9158, 0.8893, 0.9163, 0.894, 0.9177, 0.8986, 0.92, 0.9028, 0.923, 0.9066, 0.9267, 0.9096, 0.9309, 0.9119, 0.9355, 0.9132, 0.3878, 0.9469, 0.3415, 0.8305, 0.3434, 0.8305, 0.3949, 0.9469, 0.2473, 0.8887, 0.303, 0.8887, 0.3034, 0.8862, 0.2488, 0.8795, 0.2814, 0.9469, 0.3124, 0.8305, 0.3092, 0.8305, 0.2698, 0.9469, 0.3949, 0.8706, 0.3434, 0.8837, 0.3446, 0.8862, 0.3993, 0.8795, 0.2488, 0.8795, 0.3034, 0.8862, 0.3046, 0.8837, 0.2531, 0.8706, 0.2698, 0.9469, 0.3092, 0.8305, 0.3066, 0.8305, 0.2602, 0.9469, 0.3993, 0.8795, 0.3446, 0.8862, 0.345, 0.8887, 0.4007, 0.8887, 0.2531, 0.9469, 0.3046, 0.8305, 0.3066, 0.8305, 0.2602, 0.9469, 0.2602, 0.9469, 0.3066, 0.8305, 0.3046, 0.8305, 0.2531, 0.9469, 0.4007, 0.8887, 0.345, 0.8887, 0.3446, 0.8912, 0.3993, 0.8979, 0.2602, 0.9469, 0.3066, 0.8305, 0.3092, 0.8305, 0.2698, 0.9469, 0.2531, 0.9068, 0.3046, 0.8936, 0.3034, 0.8912, 0.2488, 0.8979, 0.3993, 0.8979, 0.3446, 0.8912, 0.3434, 0.8936, 0.3949, 0.9068, 0.2698, 0.9469, 0.3092, 0.8305, 0.3124, 0.8305, 0.2814, 0.9469, 0.2488, 0.8979, 0.3034, 0.8912, 0.303, 0.8887, 0.2473, 0.8887, 0.3949, 0.9469, 0.3434, 0.8305, 0.3415, 0.8305, 0.3878, 0.9469, 0.2814, 0.9469, 0.3124, 0.8305, 0.316, 0.8305, 0.2947, 0.9469, 0.3878, 0.9469, 0.3415, 0.8305, 0.3389, 0.8305, 0.3783, 0.9469, 0.2947, 0.9469, 0.316, 0.8305, 0.3199, 0.8305, 0.3091, 0.9469, 0.3783, 0.9469, 0.3389, 0.8305, 0.3357, 0.8305, 0.3666, 0.9469, 0.3091, 0.9469, 0.3199, 0.8305, 0.324, 0.8305, 0.324, 0.9469, 0.3666, 0.9469, 0.3357, 0.8305, 0.3321, 0.8305, 0.3534, 0.9469, 0.324, 0.9469, 0.324, 0.8305, 0.3281, 0.8305, 0.339, 0.9469, 0.3534, 0.9469, 0.3321, 0.8305, 0.3281, 0.8305, 0.339, 0.9469, 0.339, 0.9469, 0.3281, 0.8305, 0.3321, 0.8305, 0.3534, 0.9469, 0.339, 0.9469, 0.3281, 0.8305, 0.324, 0.8305, 0.324, 0.9469, 0.3534, 0.9469, 0.3321, 0.8305, 0.3357, 0.8305, 0.3666, 0.9469, 0.324, 0.9469, 0.324, 0.8305, 0.3199, 0.8305, 0.3091, 0.9469, 0.3666, 0.9469, 0.3357, 0.8305, 0.3389, 0.8305, 0.3783, 0.9469, 0.3091, 0.9469, 0.3199, 0.8305, 0.316, 0.8305, 0.2947, 0.9469, 0.3783, 0.9469, 0.3389, 0.8305, 0.3415, 0.8305, 0.3878, 0.9469])
me_cube_004.materials.append(mat_r_530)
me_cube_004.use_remesh_preserve_volume = False
me_cube_004.use_remesh_preserve_attributes = False
me_cube_004.use_mirror_vertex_groups = False
me_cube_004.update()

# ---- objects
ob_r_530 = bpy.data.objects.new('R.530', me_cube_004)

# ---- transforms, parenting, visibility, modifiers, constraints
ob_r_530.location = (6.078e-08, 0.0, 0.0)
ob_r_530.rotation_euler = (0.0, 0.7854, 0.0)
ob_r_530.scale = (-0.001348, 0.1113, 0.1113)
ob_r_530.lineart.crease_threshold = 0.0

# ---- collection membership
col_collection.objects.link(ob_r_530)

# ---- scene / render settings (as saved in the file)
scene.frame_start = 1; scene.frame_end = 250; scene.frame_set(0)
scene.render.engine = 'BLENDER_EEVEE_NEXT'
scene.cycles.use_denoising = False
scene.cycles.samples = 128
scene.cycles.sampling_pattern = 'TABULATED_SOBOL'
scene.cycles.use_adaptive_sampling = False
scene.cycles.use_light_tree = False
scene.view_settings.view_transform = 'Filmic'
bpy.context.view_layer.update()

# ---- added for rendering (the .blend has no active camera and no usable light): camera, sun
cam_auto = bpy.data.cameras.new('AutoCamera')
cam_auto.lens = 50.0
cam_auto.sensor_width = 36.0
cam_auto.clip_end = 1000.0
ob_auto_camera = bpy.data.objects.new('AutoCamera', cam_auto)
scene.collection.objects.link(ob_auto_camera)
ob_auto_camera.location = (3.64693, -4.35247, 2.90529)
ob_auto_camera.rotation_euler = (1.09748, -7.21219e-08, 0.694738)
scene.camera = ob_auto_camera
light_auto_sun = bpy.data.lights.new('AutoSun', 'SUN')
light_auto_sun.energy = 3.0
light_auto_sun.angle = 0.0523599
ob_auto_sun = bpy.data.objects.new('AutoSun', light_auto_sun)
scene.collection.objects.link(ob_auto_sun)
ob_auto_sun.rotation_euler = (0.872665, 0.174533, 0.523599)
bpy.context.view_layer.update()
